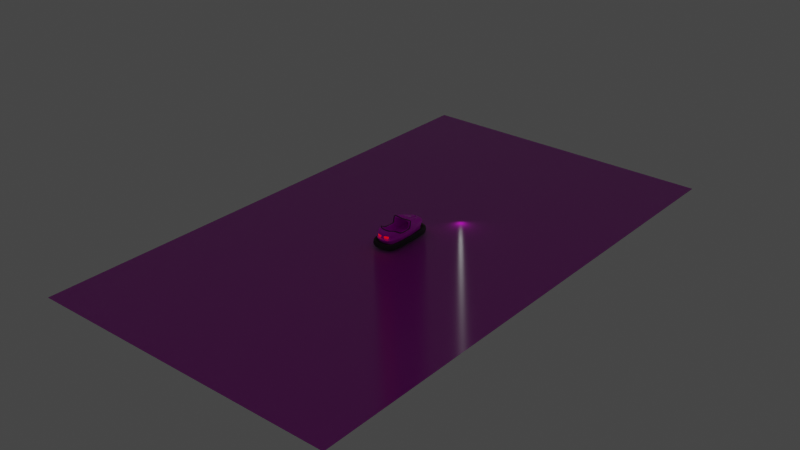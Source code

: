 # Source: bumper.blend  (saved by Blender 2.93.21; exported with 4.5.12 LTS)
import bpy
from mathutils import Matrix  # noqa: F401  (used for matrix-valued properties, if any)

bpy.ops.wm.read_factory_settings(use_empty=True)
scene = bpy.context.scene
scene.name = 'Scene'

# ---- collections
col_collection = bpy.data.collections.new('Collection'); scene.collection.children.link(col_collection)

# ---- images (referenced by path relative to the original .blend; pixels are not part of the script)
import os
ASSET_DIR = os.environ.get("B2B_ASSET_DIR", "")  # directory of the original .blend (textures are referenced by path, not embedded)
HERE = os.path.dirname(os.path.abspath(__file__))  # packed textures are extracted next to this script under _unpacked/

def load_image(name, relpath, width, height, colorspace="sRGB"):
    """Load a texture the original file referenced (path relative to the .blend, or extracted next to this script)."""
    p = next((c for c in (os.path.join(HERE, relpath), os.path.join(ASSET_DIR, relpath)) if relpath and os.path.exists(c)), "")
    if p:
        img = bpy.data.images.load(p, check_existing=True)
        img.name = name
    else:  # same state as the original file: an image datablock whose file is absent (Cycles renders it pink)
        img = bpy.data.images.new(name, width, height)
        img.source = "FILE"
        img.filepath = "//" + (relpath or name)
    img.colorspace_settings.name = colorspace
    return img
img_metal_normal_png = load_image('metal_normal.png', 'src/bumpers/assets/textures/bumper/metal_normal.png', 1024, 1024, 'sRGB')
img_roughnessmap = load_image('RoughnessMap', '', 2048, 2048, 'sRGB')
img_normalmap_png = load_image('NormalMap.png', 'Downloads/NormalMap.png', 1024, 1024, 'sRGB')
img_paintwork = load_image('PaintWork', 'src/bumpers/assets/textures/bumper/PaintWork.png', 1024, 1024, 'sRGB')
img_white_png = load_image('white.png', 'src/bumpers/assets/textures/bumper/white.png', 1024, 1024, 'sRGB')
img_wood_png = load_image('wood.png', 'src/bumpers/assets/textures/wood/wood.png', 1024, 1024, 'sRGB')
img_wood_normal_png = load_image('wood_normal.png', 'src/bumpers/assets/textures/wood/wood_normal.png', 1024, 1024, 'Non-Color')

# ---- materials (node trees are filled in below, after node groups)
mat_rubber = bpy.data.materials.new('Rubber')
mat_rubber.use_transparent_shadow = False
mat_body = bpy.data.materials.new('Body')
mat_body.use_transparent_shadow = False
mat_metal = bpy.data.materials.new('Metal')
mat_metal.use_transparent_shadow = False
mat_light = bpy.data.materials.new('Light')
mat_light.use_transparent_shadow = False
mat_redlight = bpy.data.materials.new('RedLight')
mat_redlight.use_transparent_shadow = False
mat_wood = bpy.data.materials.new('Wood')
mat_wood.use_transparent_shadow = False

# ---- material node trees
mat_rubber.use_nodes = True; mat_rubber.node_tree.nodes.clear()
_N = mat_rubber.node_tree.nodes; _L = mat_rubber.node_tree.links
n0 = _N.new('ShaderNodeBsdfPrincipled'); n0.name = 'Principled BSDF'; n0.location = (19, 278)
n0.distribution = 'GGX'
n0.subsurface_method = 'BURLEY'
n0.inputs[0].default_value = (0.05109, 0.05109, 0.05109, 1.0)
n0.inputs[3].default_value = 1.45
n0.inputs[13].default_value = 0.1045
n0.inputs[27].default_value = (0.0, 0.0, 0.0, 1.0)
n0.inputs[28].default_value = 1.0
n1 = _N.new('ShaderNodeOutputMaterial'); n1.name = 'Material Output'; n1.location = (309, 278)
n2 = _N.new('ShaderNodeTexImage'); n2.name = 'Image Texture'; n2.location = (-622, 124)
n2.image = img_metal_normal_png
n3 = _N.new('ShaderNodeNormalMap'); n3.name = 'Normal Map'; n3.location = (-280, -25)
n3.inputs[0].default_value = 0.1
_L.new(n0.outputs[0], n1.inputs[0])
_L.new(n2.outputs[0], n3.inputs[1])
_L.new(n3.outputs[0], n0.inputs[5])
n1.is_active_output = True
mat_body.use_nodes = True; mat_body.node_tree.nodes.clear()
_N = mat_body.node_tree.nodes; _L = mat_body.node_tree.links
n0 = _N.new('ShaderNodeOutputMaterial'); n0.name = 'Material Output'; n0.location = (337, 215)
n1 = _N.new('ShaderNodeBsdfPrincipled'); n1.name = 'Principled BSDF'; n1.location = (47, 215)
n1.distribution = 'GGX'
n1.subsurface_method = 'BURLEY'
n1.inputs[3].default_value = 1.45
n1.inputs[27].default_value = (0.0, 0.0, 0.0, 1.0)
n1.inputs[28].default_value = 1.0
n2 = _N.new('ShaderNodeTexImage'); n2.name = 'Image Texture.001'; n2.location = (-653, -95)
n2.image = img_roughnessmap
n3 = _N.new('ShaderNodeTexImage'); n3.name = 'Image Texture.002'; n3.location = (-589, -483)
n3.image = img_normalmap_png
n4 = _N.new('ShaderNodeNormalMap'); n4.name = 'Normal Map'; n4.location = (-285, -500)
n4.uv_map = 'UVMap'
n4.inputs[0].default_value = 0.2
n5 = _N.new('ShaderNodeRGBCurve'); n5.name = 'RGB Curves'; n5.location = (-325, -86)
_c = n5.mapping.curves[3]
while len(_c.points) > 2: _c.points.remove(_c.points[-1])
_c.points[0].location = (0.0, 0.3625); _c.points[0].handle_type = 'AUTO'
_c.points[1].location = (0.37273, 0.85); _c.points[1].handle_type = 'AUTO'
_p = _c.points.new(1.0, 1.0); _p.handle_type = 'AUTO'
n5.mapping.update()
n6 = _N.new('ShaderNodeTexImage'); n6.name = 'Image Texture'; n6.location = (-607, 233)
n6.image = img_paintwork
_L.new(n1.outputs[0], n0.inputs[0])
_L.new(n2.outputs[0], n5.inputs[1])
_L.new(n5.outputs[0], n1.inputs[2])
_L.new(n3.outputs[0], n4.inputs[1])
_L.new(n4.outputs[0], n1.inputs[5])
_L.new(n6.outputs[0], n1.inputs[0])
n0.is_active_output = True
mat_metal.use_nodes = True; mat_metal.node_tree.nodes.clear()
_N = mat_metal.node_tree.nodes; _L = mat_metal.node_tree.links
n0 = _N.new('ShaderNodeBsdfPrincipled'); n0.name = 'Principled BSDF'; n0.location = (10, 300)
n0.distribution = 'GGX'
n0.subsurface_method = 'BURLEY'
n0.inputs[2].default_value = 0.0
n0.inputs[3].default_value = 1.45
n0.inputs[13].default_value = 1.0
n0.inputs[27].default_value = (0.0, 0.0, 0.0, 1.0)
n0.inputs[28].default_value = 1.0
n1 = _N.new('ShaderNodeOutputMaterial'); n1.name = 'Material Output'; n1.location = (300, 300)
n2 = _N.new('ShaderNodeNormalMap'); n2.name = 'Normal Map'; n2.location = (-301, -120)
n2.uv_map = 'UVMap'
n2.inputs[0].default_value = 0.1
n3 = _N.new('ShaderNodeTexImage'); n3.name = 'Image Texture.001'; n3.location = (-666, -106)
n3.image = img_metal_normal_png
n4 = _N.new('ShaderNodeTexImage'); n4.name = 'Image Texture.002'; n4.location = (-509, 242)
n4.image = img_white_png
_L.new(n0.outputs[0], n1.inputs[0])
_L.new(n3.outputs[0], n2.inputs[1])
_L.new(n2.outputs[0], n0.inputs[5])
_L.new(n4.outputs[0], n0.inputs[0])
n1.is_active_output = True
mat_light.use_nodes = True; mat_light.node_tree.nodes.clear()
_N = mat_light.node_tree.nodes; _L = mat_light.node_tree.links
n0 = _N.new('ShaderNodeBsdfPrincipled'); n0.name = 'Principled BSDF'; n0.location = (10, 300)
n0.distribution = 'GGX'
n0.subsurface_method = 'BURLEY'
n0.inputs[0].default_value = (0.8, 0.6044, 0.1222, 1.0)
n0.inputs[3].default_value = 1.45
n0.inputs[27].default_value = (1.0, 0.4837, 0.1661, 1.0)
n0.inputs[28].default_value = 1.0
n1 = _N.new('ShaderNodeOutputMaterial'); n1.name = 'Material Output'; n1.location = (300, 300)
_L.new(n0.outputs[0], n1.inputs[0])
n1.is_active_output = True
mat_redlight.use_nodes = True; mat_redlight.node_tree.nodes.clear()
_N = mat_redlight.node_tree.nodes; _L = mat_redlight.node_tree.links
n0 = _N.new('ShaderNodeBsdfPrincipled'); n0.name = 'Principled BSDF'; n0.location = (10, 300)
n0.distribution = 'GGX'
n0.subsurface_method = 'BURLEY'
n0.inputs[0].default_value = (0.8, 0.0209, 0.03365, 1.0)
n0.inputs[3].default_value = 1.45
n0.inputs[27].default_value = (1.0, 0.002011, 0.001025, 1.0)
n0.inputs[28].default_value = 1.0
n1 = _N.new('ShaderNodeOutputMaterial'); n1.name = 'Material Output'; n1.location = (300, 300)
_L.new(n0.outputs[0], n1.inputs[0])
n1.is_active_output = True
mat_wood.use_nodes = True; mat_wood.node_tree.nodes.clear()
_N = mat_wood.node_tree.nodes; _L = mat_wood.node_tree.links
n0 = _N.new('ShaderNodeBsdfPrincipled'); n0.name = 'Principled BSDF'; n0.location = (10, 300)
n0.distribution = 'GGX'
n0.subsurface_method = 'BURLEY'
n0.inputs[2].default_value = 0.2202
n0.inputs[3].default_value = 1.45
n0.inputs[13].default_value = 0.744
n0.inputs[20].default_value = 0.0
n0.inputs[27].default_value = (0.0, 0.0, 0.0, 1.0)
n0.inputs[28].default_value = 1.0
n1 = _N.new('ShaderNodeOutputMaterial'); n1.name = 'Material Output'; n1.location = (300, 300)
n2 = _N.new('ShaderNodeTexImage'); n2.name = 'Image Texture'; n2.location = (-280, 280)
n2.image = img_wood_png
n3 = _N.new('ShaderNodeNormalMap'); n3.name = 'Normal Map'; n3.location = (-190, -120)
n3.uv_map = 'UVMap'
n4 = _N.new('ShaderNodeTexImage'); n4.name = 'Image Texture.001'; n4.location = (-480, -160)
n4.image = img_wood_normal_png
_L.new(n0.outputs[0], n1.inputs[0])
_L.new(n2.outputs[0], n0.inputs[0])
_L.new(n3.outputs[0], n0.inputs[5])
_L.new(n4.outputs[0], n3.inputs[1])
n1.is_active_output = True

# ---- world
world_world = bpy.data.worlds.new('World'); scene.world = world_world
world_world.use_nodes = True; world_world.node_tree.nodes.clear()
_N = world_world.node_tree.nodes; _L = world_world.node_tree.links
n0 = _N.new('ShaderNodeOutputWorld'); n0.name = 'World Output'; n0.location = (300, 300)
n1 = _N.new('ShaderNodeBackground'); n1.name = 'Background'; n1.location = (10, 300)
n1.inputs[0].default_value = (0.05088, 0.05088, 0.05088, 1.0)
_L.new(n1.outputs[0], n0.inputs[0])
n0.is_active_output = True
world_world.color = (0.05088, 0.05088, 0.05088)
world_world.use_sun_shadow = False
world_world.sun_shadow_jitter_overblur = 0.0

# ---- lights
light_point = bpy.data.lights.new('Point', 'POINT')
light_point.transmission_factor = 0.0
light_point.shadow_soft_size = 0.25
light_point.shadow_maximum_resolution = 0.006
light_point.use_absolute_resolution = True

# ---- meshes
me_cube = bpy.data.meshes.new('Cube')
me_cube.from_pydata([(-1.386, -3.39, -0.3463), (-1.386, -3.39, 0.2994), (-1.386, 3.39, -0.3463), (-1.386, 3.39, 0.2994), (1.386, -3.39, -0.3463), (1.386, -3.39, 0.2994), (1.386, 3.39, -0.3463), (1.386, 3.39, 0.2994), (-1.386, -3.39, -0.278), (-1.386, -3.39, 0.2312), (-1.386, 3.39, 0.2312), (-1.386, 3.39, -0.278), (1.386, 3.39, 0.2312), (1.386, 3.39, -0.278), (1.386, -3.39, 0.2312), (1.386, -3.39, -0.278), (-1.678, 2.013, -0.3463), (-1.678, -2.013, -0.3463), (-1.678, -2.013, 0.2994), (-1.678, 2.013, 0.2994), (1.678, -2.013, -0.3463), (1.678, 2.013, -0.3463), (1.678, 2.013, 0.2994), (1.678, -2.013, 0.2994), (1.678, 2.013, -0.278), (1.678, -2.013, -0.278), (1.678, 2.013, 0.2312), (1.678, -2.013, 0.2312), (-1.678, -2.013, -0.278), (-1.678, 2.013, -0.278), (-1.678, -2.013, 0.2312), (-1.678, 2.013, 0.2312), (0.0, 3.662, -0.3463), (0.0, 3.662, 0.2994), (0.0, -3.662, -0.3463), (0.0, -3.662, 0.2994), (0.0, -3.662, -0.278), (0.0, -3.662, 0.2312), (0.0, 3.662, -0.278), (0.0, 3.662, 0.2312), (-1.249, 3.056, 0.2994), (-1.379, 1.814, 0.2994), (0.0, 2.174, -0.3463), (0.0, -2.174, -0.3463), (-1.405, -3.437, -0.04381), (-1.405, -3.437, -0.003037), (-1.405, 3.437, -0.003037), (-1.405, 3.437, -0.04381), (1.405, 3.437, -0.003037), (1.405, 3.437, -0.04381), (1.405, -3.437, -0.003037), (1.405, -3.437, -0.04381), (-1.701, -2.04, -0.003037), (-1.701, -2.04, -0.04381), (-1.701, 2.04, -0.003037), (-1.701, 2.04, -0.04381), (1.701, 2.04, -0.003037), (1.701, 2.04, -0.04381), (1.701, -2.04, -0.003037), (1.701, -2.04, -0.04381), (0.0, 3.712, -0.003037), (0.0, 3.712, -0.04381), (0.0, -3.712, -0.003037), (0.0, -3.712, -0.04381), (-1.379, 1.814, 0.2994), (-1.249, 3.056, 0.2994), (8.938e-10, 3.399, 0.2994), (1.249, 3.056, 0.2994), (1.379, -1.814, 0.2994), (1.249, -3.056, 0.2994), (8.938e-10, -3.399, 0.2994), (-1.249, -3.056, 0.2994), (-1.379, -1.814, 0.2994), (1.379, 1.814, 0.2994), (-1.249, 3.056, 0.1329), (-1.379, 1.814, 0.1329), (8.938e-10, 3.399, 0.2994), (1.249, 3.056, 0.2994), (1.379, -1.814, 0.2994), (1.249, -3.056, 0.2994), (8.938e-10, -3.399, 0.2994), (-1.249, -3.056, 0.2994), (-1.379, -1.814, 0.2994), (1.379, 1.814, 0.2994), (8.938e-10, 3.399, 0.1329), (1.249, 3.056, 0.1329), (1.379, -1.814, 0.1329), (1.249, -3.056, 0.1329), (8.938e-10, -3.399, 0.1329), (-1.249, -3.056, 0.1329), (-1.379, -1.814, 0.1329), (1.379, 1.814, 0.1329), (9.802e-10, 1.959, 0.1329), (9.802e-10, -1.959, 0.1329), (-1.249, 3.056, 0.141), (-1.249, -3.056, 0.141), (8.938e-10, -3.399, 0.141), (1.379, 1.814, 0.141), (1.249, 3.056, 0.141), (1.249, -3.056, 0.141), (1.379, -1.814, 0.141), (8.938e-10, 3.399, 0.141), (-1.379, 1.814, 0.141), (-1.379, -1.814, 0.141)], [], [(31, 19, 3, 10), (39, 33, 7, 12), (27, 23, 5, 14), (37, 35, 1, 9), (43, 20, 4, 34), (5, 23, 68, 69), (34, 36, 8, 0), (62, 37, 9, 45), (20, 25, 15, 4), (58, 27, 14, 50), (32, 38, 13, 6), (60, 39, 12, 48), (16, 29, 11, 2), (54, 31, 10, 46), (45, 9, 30, 52), (52, 30, 31, 54), (0, 8, 28, 17), (17, 28, 29, 16), (48, 12, 26, 56), (56, 26, 27, 58), (6, 13, 24, 21), (21, 24, 25, 20), (23, 22, 73, 68), (1, 35, 70, 71), (32, 6, 21, 42), (42, 21, 20, 43), (12, 7, 22, 26), (26, 22, 23, 27), (9, 1, 18, 30), (30, 18, 19, 31), (16, 42, 43, 17), (2, 32, 42, 16), (19, 18, 72, 64), (22, 7, 67, 73), (46, 10, 39, 60), (2, 11, 38, 32), (50, 14, 37, 62), (4, 15, 36, 34), (33, 3, 65, 66), (17, 43, 34, 0), (14, 5, 35, 37), (10, 3, 33, 39), (15, 51, 63, 36), (51, 50, 62, 63), (11, 47, 61, 38), (47, 46, 60, 61), (24, 57, 59, 25), (57, 56, 58, 59), (13, 49, 57, 24), (49, 48, 56, 57), (28, 53, 55, 29), (53, 52, 54, 55), (8, 44, 53, 28), (44, 45, 52, 53), (29, 55, 47, 11), (55, 54, 46, 47), (38, 61, 49, 13), (61, 60, 48, 49), (25, 59, 51, 15), (59, 58, 50, 51), (36, 63, 44, 8), (63, 62, 45, 44), (65, 64, 41, 40), (66, 65, 40, 76), (71, 70, 80, 81), (73, 67, 77, 83), (69, 68, 78, 79), (64, 72, 82, 41), (7, 33, 66, 67), (35, 5, 69, 70), (3, 19, 64, 65), (18, 1, 71, 72), (100, 97, 91, 86), (94, 102, 75, 74), (101, 94, 74, 84), (95, 96, 88, 89), (97, 98, 85, 91), (99, 100, 86, 87), (68, 73, 83, 78), (72, 71, 81, 82), (70, 69, 79, 80), (67, 66, 76, 77), (93, 90, 89, 88), (84, 74, 75, 92), (92, 75, 90, 93), (91, 92, 93, 86), (85, 84, 92, 91), (86, 93, 88, 87), (103, 95, 89, 90), (96, 99, 87, 88), (98, 101, 84, 85), (102, 103, 90, 75), (41, 82, 103, 102), (77, 76, 101, 98), (80, 79, 99, 96), (82, 81, 95, 103), (79, 78, 100, 99), (83, 77, 98, 97), (81, 80, 96, 95), (76, 40, 94, 101), (40, 41, 102, 94), (78, 83, 97, 100)])
me_cube.polygons.foreach_set('use_smooth', [True] * 102)
_uv = me_cube.uv_layers.new(name='UVMap')
_uv.uv.foreach_set('vector', [0.3557, 0.6787, 0.3601, 0.6785, 0.3631, 0.8365, 0.3584, 0.8374, 0.2938, 0.017, 0.2979, 0.01892, 0.2733, 0.1541, 0.269, 0.153, 0.2641, 0.6787, 0.2685, 0.6785, 0.2715, 0.8365, 0.2668, 0.8374, 0.3854, 0.017, 0.3894, 0.01892, 0.3649, 0.1541, 0.3606, 0.153, 0.4092, 0.6139, 0.5195, 0.597, 0.5003, 0.7419, 0.4092, 0.7705, 0.2715, 0.8365, 0.2685, 0.6785, 0.2877, 0.6586, 0.2882, 0.8128, 0.3485, 0.0, 0.3529, 0.001926, 0.3282, 0.1454, 0.3236, 0.1443, 0.3706, 0.00877, 0.3854, 0.017, 0.3606, 0.153, 0.3464, 0.148, 0.226, 0.6803, 0.2305, 0.6802, 0.2323, 0.844, 0.2275, 0.845, 0.249, 0.682, 0.2641, 0.6787, 0.2668, 0.8374, 0.2517, 0.8421, 0.2569, 0.0, 0.2613, 0.001926, 0.2366, 0.1454, 0.232, 0.1443, 0.279, 0.00877, 0.2938, 0.017, 0.269, 0.153, 0.2548, 0.148, 0.3176, 0.6803, 0.3221, 0.6802, 0.3239, 0.844, 0.319, 0.845, 0.3405, 0.682, 0.3557, 0.6787, 0.3584, 0.8374, 0.3433, 0.8421, 0.3464, 0.148, 0.3606, 0.153, 0.3569, 0.3022, 0.3421, 0.299, 0.3421, 0.299, 0.3569, 0.3022, 0.3557, 0.6787, 0.3405, 0.682, 0.3236, 0.1443, 0.3282, 0.1454, 0.3242, 0.3003, 0.3198, 0.3001, 0.3198, 0.3001, 0.3242, 0.3003, 0.3221, 0.6802, 0.3176, 0.6803, 0.2548, 0.148, 0.269, 0.153, 0.2653, 0.3022, 0.2505, 0.299, 0.2505, 0.299, 0.2653, 0.3022, 0.2641, 0.6787, 0.249, 0.682, 0.232, 0.1443, 0.2366, 0.1454, 0.2326, 0.3003, 0.2283, 0.3001, 0.2283, 0.3001, 0.2326, 0.3003, 0.2305, 0.6802, 0.226, 0.6803, 0.2685, 0.6785, 0.27, 0.3025, 0.2882, 0.3216, 0.2877, 0.6586, 0.3649, 0.1541, 0.3894, 0.01892, 0.4076, 0.03588, 0.3805, 0.1765, 0.4092, 0.0, 0.5003, 0.02855, 0.5195, 0.1735, 0.4092, 0.1566, 0.4092, 0.1566, 0.5195, 0.1735, 0.5195, 0.597, 0.4092, 0.6139, 0.269, 0.153, 0.2733, 0.1541, 0.27, 0.3025, 0.2653, 0.3022, 0.2653, 0.3022, 0.27, 0.3025, 0.2685, 0.6785, 0.2641, 0.6787, 0.3606, 0.153, 0.3649, 0.1541, 0.3616, 0.3025, 0.3569, 0.3022, 0.3569, 0.3022, 0.3616, 0.3025, 0.3601, 0.6785, 0.3557, 0.6787, 0.6298, 0.597, 0.5195, 0.6139, 0.5195, 0.1566, 0.6298, 0.1735, 0.6106, 0.7419, 0.5195, 0.7705, 0.5195, 0.6139, 0.6298, 0.597, 0.3601, 0.6785, 0.3616, 0.3025, 0.3798, 0.3216, 0.3793, 0.6586, 0.27, 0.3025, 0.2733, 0.1541, 0.2889, 0.1765, 0.2882, 0.3216, 0.3433, 0.8421, 0.3584, 0.8374, 0.3828, 0.9834, 0.3669, 0.9916, 0.319, 0.845, 0.3239, 0.844, 0.3479, 0.9982, 0.3434, 1.0, 0.2517, 0.8421, 0.2668, 0.8374, 0.2913, 0.9834, 0.2754, 0.9916, 0.2275, 0.845, 0.2323, 0.844, 0.2563, 0.9982, 0.2518, 1.0, 0.3883, 0.981, 0.3631, 0.8365, 0.3797, 0.8128, 0.4078, 0.9631, 0.6298, 0.1735, 0.5195, 0.1566, 0.5195, 0.0, 0.6106, 0.02855, 0.2668, 0.8374, 0.2715, 0.8365, 0.2967, 0.981, 0.2913, 0.9834, 0.3584, 0.8374, 0.3631, 0.8365, 0.3883, 0.981, 0.3828, 0.9834, 0.2323, 0.844, 0.2489, 0.8427, 0.2726, 0.9928, 0.2563, 0.9982, 0.2489, 0.8427, 0.2517, 0.8421, 0.2754, 0.9916, 0.2726, 0.9928, 0.3239, 0.844, 0.3405, 0.8427, 0.3642, 0.9928, 0.3479, 0.9982, 0.3405, 0.8427, 0.3433, 0.8421, 0.3669, 0.9916, 0.3642, 0.9928, 0.2326, 0.3003, 0.2473, 0.2988, 0.2456, 0.682, 0.2305, 0.6802, 0.2473, 0.2988, 0.2505, 0.299, 0.249, 0.682, 0.2456, 0.682, 0.2366, 0.1454, 0.2522, 0.1474, 0.2473, 0.2988, 0.2326, 0.3003, 0.2522, 0.1474, 0.2548, 0.148, 0.2505, 0.299, 0.2473, 0.2988, 0.3242, 0.3003, 0.3389, 0.2988, 0.3372, 0.682, 0.3221, 0.6802, 0.3389, 0.2988, 0.3421, 0.299, 0.3405, 0.682, 0.3372, 0.682, 0.3282, 0.1454, 0.3438, 0.1474, 0.3389, 0.2988, 0.3242, 0.3003, 0.3438, 0.1474, 0.3464, 0.148, 0.3421, 0.299, 0.3389, 0.2988, 0.3221, 0.6802, 0.3372, 0.682, 0.3405, 0.8427, 0.3239, 0.844, 0.3372, 0.682, 0.3405, 0.682, 0.3433, 0.8421, 0.3405, 0.8427, 0.2613, 0.001926, 0.2764, 0.007613, 0.2522, 0.1474, 0.2366, 0.1454, 0.2764, 0.007613, 0.279, 0.00877, 0.2548, 0.148, 0.2522, 0.1474, 0.2305, 0.6802, 0.2456, 0.682, 0.2489, 0.8427, 0.2323, 0.844, 0.2456, 0.682, 0.249, 0.682, 0.2517, 0.8421, 0.2489, 0.8427, 0.3529, 0.001926, 0.368, 0.007613, 0.3438, 0.1474, 0.3282, 0.1454, 0.368, 0.007613, 0.3706, 0.00877, 0.3464, 0.148, 0.3438, 0.1474, 0.3797, 0.8128, 0.3793, 0.6586, 0.3813, 0.6586, 0.3814, 0.8124, 0.4078, 0.9631, 0.3797, 0.8128, 0.3814, 0.8124, 0.4092, 0.9625, 0.3805, 0.1765, 0.4076, 0.03588, 0.4092, 0.03662, 0.382, 0.1769, 0.2882, 0.3216, 0.2889, 0.1765, 0.2905, 0.1769, 0.2899, 0.3216, 0.2882, 0.8128, 0.2877, 0.6586, 0.2898, 0.6586, 0.2898, 0.8124, 0.3793, 0.6586, 0.3798, 0.3216, 0.3815, 0.3216, 0.3813, 0.6586, 0.2733, 0.1541, 0.2979, 0.01892, 0.3161, 0.03588, 0.2889, 0.1765, 0.2967, 0.981, 0.2715, 0.8365, 0.2882, 0.8128, 0.3162, 0.9631, 0.3631, 0.8365, 0.3601, 0.6785, 0.3793, 0.6586, 0.3797, 0.8128, 0.3616, 0.3025, 0.3649, 0.1541, 0.3805, 0.1765, 0.3798, 0.3216, 0.2156, 0.1786, 0.2157, 0.5339, 0.2139, 0.5336, 0.2135, 0.1791, 0.04523, 0.6676, 0.01043, 0.5428, 0.01257, 0.5423, 0.0463, 0.6657, 0.1184, 0.7049, 0.04523, 0.6676, 0.0463, 0.6657, 0.1182, 0.7024, 0.04011, 0.0624, 0.1077, 0.01657, 0.1078, 0.01904, 0.04121, 0.06397, 0.2157, 0.5339, 0.1859, 0.659, 0.1848, 0.6575, 0.2139, 0.5336, 0.1808, 0.05386, 0.2156, 0.1786, 0.2135, 0.1791, 0.1797, 0.05576, 0.2877, 0.6586, 0.2882, 0.3216, 0.2899, 0.3216, 0.2898, 0.6586, 0.3798, 0.3216, 0.3805, 0.1765, 0.382, 0.1769, 0.3815, 0.3216, 0.3162, 0.9631, 0.2882, 0.8128, 0.2898, 0.8124, 0.3176, 0.9625, 0.2889, 0.1765, 0.3161, 0.03588, 0.3176, 0.03662, 0.2905, 0.1769, 0.1126, 0.1725, 0.01211, 0.1878, 0.04121, 0.06397, 0.1078, 0.01904, 0.1182, 0.7024, 0.0463, 0.6657, 0.01257, 0.5423, 0.1135, 0.5489, 0.1135, 0.5489, 0.01257, 0.5423, 0.01211, 0.1878, 0.1126, 0.1725, 0.2139, 0.5336, 0.1135, 0.5489, 0.1126, 0.1725, 0.2135, 0.1791, 0.1848, 0.6575, 0.1182, 0.7024, 0.1135, 0.5489, 0.2139, 0.5336, 0.2135, 0.1791, 0.1126, 0.1725, 0.1078, 0.01904, 0.1797, 0.05576, 0.0103, 0.1875, 0.04011, 0.0624, 0.04121, 0.06397, 0.01211, 0.1878, 0.1077, 0.01657, 0.1808, 0.05386, 0.1797, 0.05576, 0.1078, 0.01904, 0.1859, 0.659, 0.1184, 0.7049, 0.1182, 0.7024, 0.1848, 0.6575, 0.01043, 0.5428, 0.0103, 0.1875, 0.01211, 0.1878, 0.01257, 0.5423, 0.0, 0.5469, 5.357e-08, 0.1841, 0.0103, 0.1875, 0.01043, 0.5428, 0.1941, 0.6706, 0.1188, 0.7214, 0.1184, 0.7049, 0.1859, 0.659, 0.1072, 0.0, 0.1886, 0.04043, 0.1808, 0.05386, 0.1077, 0.01657, 5.357e-08, 0.1841, 0.03198, 0.05082, 0.04011, 0.0624, 0.0103, 0.1875, 0.1886, 0.04043, 0.226, 0.1745, 0.2156, 0.1786, 0.1808, 0.05386, 0.226, 0.5374, 0.1941, 0.6706, 0.1859, 0.659, 0.2157, 0.5339, 0.03198, 0.05082, 0.1072, 0.0, 0.1077, 0.01657, 0.04011, 0.0624, 0.1188, 0.7214, 0.03747, 0.681, 0.04523, 0.6676, 0.1184, 0.7049, 0.03747, 0.681, 0.0, 0.5469, 0.01043, 0.5428, 0.04523, 0.6676, 0.226, 0.1745, 0.226, 0.5374, 0.2157, 0.5339, 0.2156, 0.1786])
me_cube.materials.append(mat_rubber)
me_cube.use_remesh_fix_poles = True
me_cube.use_remesh_preserve_attributes = False
me_cube.update()
me_cube_001 = bpy.data.meshes.new('Cube.001')
me_cube_001.from_pydata([(0.9632, -2.7, 0.1433), (0.9665, -2.7, 0.4499), (0.9632, 2.7, 0.1433), (0.9632, 2.7, 0.4499), (0.0, 2.7, 0.1433), (0.0, 2.996, 0.4499), (0.0, -2.7, 0.1433), (0.0, -3.038, 0.4499), (0.9632, 2.7, 0.1433), (0.9632, -2.7, 0.1433), (0.0, -3.038, 0.1433), (0.0, 2.996, 0.1433), (0.422, 2.902, 0.4499), (0.5614, -2.7, 0.1433), (0.5614, 2.902, 0.1433), (0.5614, -2.903, 0.4499), (0.5614, -2.903, 0.1433), (0.422, 2.902, 0.1433), (1.088, -1.984, 0.1433), (1.152, 0.81, 0.1433), (1.152, 0.81, 0.4499), (1.088, -1.984, 0.4499), (0.0, 0.8218, 0.1433), (0.0, -1.998, 0.1433), (1.152, 0.81, 0.1433), (1.088, -1.984, 0.1433), (0.7253, 2.847, 1.348), (0.4272, 2.991, 1.316), (0.5782, 0.8218, 0.1433), (0.5782, -1.998, 0.1433), (0.4272, 2.996, 0.6074), (1.008, 2.813, 0.6074), (1.133, -2.18, 0.6074), (1.008, -2.966, 0.6074), (0.5666, -3.168, 0.6074), (0.0, -3.303, 0.6074), (0.0, 3.109, 0.6074), (1.197, 1.006, 0.6074), (1.133, -2.122, 1.757), (0.7324, -2.966, 1.711), (0.5666, -3.168, 1.711), (1.154e-17, -3.303, 1.711), (1.154e-17, -2.403, 1.538), (0.0, 3.018, 1.343), (0.5786, -2.338, 1.538), (1.197, 1.006, 1.991), (0.0, 1.018, 1.991), (0.5786, 1.018, 1.991), (0.0, 3.128, 0.7192), (0.0, -3.303, 0.7192), (0.5666, -3.168, 0.7192), (1.008, -2.966, 0.7192), (1.133, -2.18, 0.7192), (1.197, 1.006, 0.7192), (0.4272, 3.034, 0.7192), (1.008, 2.832, 0.7192), (0.0, 3.103, 0.7037), (0.0, 3.097, 0.6229), (0.0, -3.303, 0.7037), (0.0, -3.303, 0.6229), (0.5666, -3.168, 0.7037), (0.5666, -3.168, 0.6229), (1.133, -2.18, 0.7037), (1.133, -2.18, 0.6229), (1.008, 2.807, 0.7037), (1.008, 2.801, 0.6229), (1.008, -2.966, 0.6229), (1.008, -2.966, 0.7037), (1.197, 1.006, 0.6229), (1.197, 1.006, 0.7037), (0.4272, 3.003, 0.6229), (0.4272, 3.009, 0.7037), (0.9097, -2.778, 0.8339), (1.197, 1.006, 0.8379), (0.4272, 3.035, 0.8379), (0.0, 3.129, 0.8379), (-8.785e-19, -3.116, 0.8339), (0.5666, -2.981, 0.8339), (1.133, -2.18, 0.8379), (1.008, 2.833, 0.8379), (0.0, 3.128, 0.7368), (0.0, -3.303, 0.7368), (0.5666, -3.168, 0.7368), (1.133, -2.18, 0.7368), (1.008, 2.832, 0.7368), (1.008, -2.966, 0.7368), (1.197, 1.006, 0.7368), (0.4272, 3.034, 0.7368), (0.9097, -2.966, 1.232), (1.197, 1.006, 1.232), (0.4272, 3.116, 1.232), (0.0, 3.157, 1.232), (0.0, -3.303, 1.232), (0.4683, -3.168, 1.232), (1.133, -2.18, 1.232), (0.9634, 2.886, 1.251), (1.152, 0.949, 0.1433), (1.152, 0.949, 0.4499), (0.0, 0.9608, 0.1433), (1.152, 0.949, 0.1433), (0.5782, 0.9608, 0.1433), (1.197, 1.139, 0.6074), (0.9246, 1.189, 1.935), (-4.038e-18, 1.159, 1.935), (0.5786, 1.159, 1.935), (1.197, 1.141, 0.7192), (1.197, 1.138, 0.6229), (1.197, 1.139, 0.7037), (1.197, 1.141, 0.8379), (1.197, 1.141, 0.7368), (1.197, 1.147, 1.232), (1.203, 0.2966, 0.1433), (1.203, 0.2966, 0.4015), (0.0, 0.3045, 0.1433), (1.203, 0.2966, 0.1433), (0.5782, 0.3045, 0.1433), (1.248, 0.421, 0.559), (1.248, 0.421, 2.068), (0.0, 0.4289, 1.898), (0.5786, 0.4289, 1.898), (1.248, 0.421, 0.7192), (1.248, 0.421, 0.5744), (1.248, 0.421, 0.7037), (1.248, 0.421, 0.8379), (1.248, 0.421, 0.7368), (1.248, 0.421, 1.232), (1.203, 0.1606, 0.3879), (0.0, 0.1684, 0.1433), (1.203, 0.1606, 0.1433), (0.5782, 0.1684, 0.1433), (1.248, 0.2659, 0.5454), (1.248, 0.2769, 1.157), (-1.967e-16, 0.2848, 0.9878), (0.5786, 0.2848, 0.9878), (1.248, 0.2659, 0.7192), (1.248, 0.2659, 0.5609), (1.248, 0.2659, 0.7037), (1.248, 0.2659, 0.8379), (1.248, 0.2659, 0.7368), (1.248, 0.2796, 0.9089), (1.203, 0.1606, 0.1433), (1.203, 0.3566, 0.1433), (1.203, 0.3566, 0.4015), (0.0, 0.3644, 0.1433), (1.203, 0.3566, 0.1433), (0.5782, 0.3644, 0.1433), (1.248, 0.4893, 0.559), (1.248, 0.4893, 2.079), (0.0, 0.4971, 1.909), (0.5786, 0.4971, 1.909), (1.248, 0.4893, 0.7192), (1.248, 0.4893, 0.5744), (1.248, 0.4893, 0.7037), (1.248, 0.4893, 0.8379), (1.248, 0.4893, 0.7368), (1.248, 0.4893, 1.232), (1.203, 0.194, 0.1433), (1.203, 0.194, 0.3879), (0.0, 0.2019, 0.1433), (1.203, 0.194, 0.1433), (0.5782, 0.2019, 0.1433), (1.248, 0.3041, 0.5454), (1.248, 0.3124, 1.382), (-1.483e-16, 0.3202, 1.212), (0.5786, 0.3202, 1.212), (1.248, 0.3041, 0.7192), (1.248, 0.3041, 0.5609), (1.248, 0.3041, 0.7037), (1.248, 0.3041, 0.8379), (1.248, 0.3041, 0.7368), (1.248, 0.3144, 0.9883), (1.203, -0.1511, 0.3579), (0.0, -0.1432, 0.1433), (1.203, -0.1511, 0.1433), (0.5782, -0.1432, 0.1433), (1.248, -0.08912, 0.5154), (1.248, -0.0907, 1.172), (-1.812e-16, -0.08282, 1.002), (0.5786, -0.08282, 1.002), (1.248, -0.08912, 0.7192), (1.248, -0.08912, 0.5308), (1.248, -0.08912, 0.7037), (1.248, -0.08912, 0.8379), (1.248, -0.08912, 0.7368), (1.248, -0.08835, 0.8979), (1.203, -0.1511, 0.1433), (1.174, -1.151, 0.3579), (0.0, -1.151, 0.1433), (1.174, -1.151, 0.1433), (0.5782, -1.151, 0.1433), (1.219, -1.229, 0.5154), (1.219, -1.236, 1.204), (-1.34e-16, -1.236, 1.034), (0.5786, -1.236, 1.034), (1.219, -1.229, 0.7192), (1.219, -1.229, 0.5308), (1.219, -1.229, 0.7037), (1.219, -1.229, 0.8379), (1.219, -1.229, 0.7368), (1.219, -1.235, 0.9113), (1.174, -1.151, 0.1433), (1.174, -1.209, 0.3579), (0.0, -1.209, 0.1433), (1.174, -1.209, 0.1433), (0.5782, -1.209, 0.1433), (1.219, -1.295, 0.5154), (1.219, -1.302, 1.235), (-1.248e-16, -1.302, 1.065), (0.5786, -1.302, 1.065), (1.219, -1.295, 0.7192), (1.219, -1.295, 0.5308), (1.219, -1.295, 0.7037), (1.219, -1.295, 0.8379), (1.219, -1.295, 0.7368), (1.219, -1.301, 0.9332), (1.174, -1.209, 0.1433), (1.088, -1.929, 0.4499), (0.0, -1.944, 0.1433), (1.088, -1.929, 0.1433), (0.5782, -1.944, 0.1433), (1.133, -2.118, 0.6074), (1.133, -2.061, 1.728), (2.984e-18, -2.342, 1.509), (0.5786, -2.268, 1.509), (1.133, -2.118, 0.7192), (1.133, -2.118, 0.6229), (1.133, -2.118, 0.7037), (1.133, -2.118, 0.8379), (1.133, -2.118, 0.7368), (1.133, -2.119, 1.211), (1.088, -1.929, 0.1433), (0.0, 3.108, 1.184), (0.0, 3.072, 0.8854), (0.8696, 2.913, 1.184), (0.8696, 2.85, 0.8854), (0.4272, 3.035, 0.8854), (0.4272, 3.116, 1.184), (-8.785e-19, -3.116, 1.197), (0.4759, -2.981, 1.197), (1.133, -2.18, 1.201), (0.9669, 2.882, 1.219), (0.9097, -2.778, 1.197), (1.197, 1.006, 1.201), (1.197, 1.146, 1.201), (1.248, 0.421, 1.201), (1.248, 0.2786, 0.9034), (1.248, 0.4893, 1.201), (1.248, 0.3136, 0.9766), (1.248, -0.08841, 0.8932), (1.219, -1.234, 0.9056), (1.219, -1.3, 0.9258), (1.133, -2.119, 1.182), (0.0, 3.105, 1.161), (0.8696, 2.909, 1.161), (0.4272, 3.109, 1.161), (-8.785e-19, -3.116, 0.872), (0.5571, -2.981, 0.872), (1.133, -2.18, 0.8759), (1.004, 2.838, 0.8778), (0.0, 3.076, 0.9143), (0.8696, 2.856, 0.9143), (0.9097, -2.778, 0.872), (1.197, 1.006, 0.8759), (1.197, 1.141, 0.8759), (1.248, 0.421, 0.8759), (1.248, 0.2673, 0.8447), (1.248, 0.4893, 0.8759), (1.248, 0.3051, 0.8524), (1.248, -0.08905, 0.8437), (1.219, -1.23, 0.845), (1.219, -1.296, 0.8471), (1.133, -2.118, 0.874), (0.4272, 3.043, 0.9143), (0.9023, -2.966, 1.251), (1.197, 1.006, 1.263), (0.4272, 3.11, 1.235), (0.0, 3.151, 1.236), (4.78e-19, -3.303, 1.251), (0.4724, -3.168, 1.251), (1.133, -2.178, 1.253), (0.9536, 2.884, 1.255), (1.186, 1.148, 1.261), (1.248, 0.421, 1.266), (1.248, 0.2795, 0.9192), (1.248, 0.4893, 1.267), (1.248, 0.3143, 1.005), (1.248, -0.08845, 0.9092), (1.219, -1.235, 0.9234), (1.219, -1.301, 0.9457), (1.133, -2.116, 1.233), (0.8958, -2.966, 1.269), (1.197, 1.006, 1.291), (0.4272, 3.106, 1.238), (1.176, 1.15, 1.287), (1.248, 0.421, 1.297), (1.248, 0.2794, 0.9283), (1.248, 0.4893, 1.298), (1.248, 0.3143, 1.019), (1.248, -0.08854, 0.9193), (1.219, -1.235, 0.9341), (1.219, -1.301, 0.9568), (1.133, -2.114, 1.252), (0.0, 3.146, 1.24), (9.015e-19, -3.303, 1.269), (0.476, -3.168, 1.269), (1.133, -2.175, 1.273), (0.9448, 2.883, 1.258), (1.058, 1.825, 0.1433), (1.058, 1.825, 0.4499), (0.0, 1.83, 0.1433), (1.058, 1.825, 0.1433), (0.5698, 1.932, 0.1433), (1.102, 1.976, 0.6074), (0.825, 2.643, 1.433), (-6.295e-17, 2.944, 1.365), (0.5029, 2.931, 1.351), (1.102, 1.986, 0.7192), (1.102, 1.97, 0.6229), (1.102, 1.973, 0.7037), (1.102, 1.987, 0.8379), (1.102, 1.986, 0.7368), (1.08, 2.016, 1.241), (1.082, 2.014, 1.21), (1.1, 1.99, 0.8769), (1.07, 2.016, 1.258), (1.06, 2.016, 1.272)], [], [(17, 12, 3, 8), (25, 21, 1, 9), (29, 18, 0, 13), (308, 3, 31, 312), (16, 15, 7, 10), (13, 16, 10, 6), (18, 25, 9, 0), (14, 17, 8, 2), (4, 11, 17, 14), (0, 9, 16, 13), (9, 1, 15, 16), (12, 5, 36, 30), (23, 29, 13, 6), (11, 5, 12, 17), (98, 100, 28, 22), (217, 219, 29, 23), (15, 1, 33, 34), (96, 99, 24, 19), (230, 218, 25, 18), (100, 96, 19, 28), (219, 230, 18, 29), (99, 97, 20, 24), (218, 216, 21, 25), (303, 304, 40, 41), (304, 290, 39, 40), (296, 291, 45, 147), (1, 21, 32, 33), (3, 12, 30, 31), (142, 20, 37, 146), (7, 15, 34, 35), (44, 42, 41, 40), (38, 44, 40, 39), (102, 104, 47, 45), (221, 223, 44, 38), (104, 103, 46, 47), (223, 222, 42, 44), (306, 292, 27, 26), (325, 306, 26, 313), (292, 302, 43, 27), (290, 305, 38, 39), (67, 62, 52, 51), (71, 56, 48, 54), (318, 64, 55, 316), (64, 71, 54, 55), (152, 69, 53, 150), (60, 67, 51, 50), (58, 60, 50, 49), (35, 34, 61, 59), (59, 61, 60, 58), (34, 33, 66, 61), (61, 66, 67, 60), (146, 37, 68, 151), (151, 68, 69, 152), (31, 30, 70, 65), (65, 70, 71, 64), (312, 31, 65, 317), (317, 65, 64, 318), (30, 36, 57, 70), (70, 57, 56, 71), (33, 32, 63, 66), (66, 63, 62, 67), (85, 83, 78, 72), (87, 80, 75, 74), (320, 84, 79, 319), (84, 87, 74, 79), (154, 86, 73, 153), (82, 85, 72, 77), (81, 82, 77, 76), (49, 50, 82, 81), (50, 51, 85, 82), (150, 53, 86, 154), (55, 54, 87, 84), (316, 55, 84, 320), (54, 48, 80, 87), (51, 52, 83, 85), (241, 239, 94, 88), (91, 90, 236, 231), (322, 240, 95, 321), (90, 95, 233, 236), (246, 242, 89, 155), (238, 241, 88, 93), (237, 238, 93, 92), (242, 243, 110, 89), (53, 105, 109, 86), (86, 109, 108, 73), (68, 106, 107, 69), (37, 101, 106, 68), (69, 107, 105, 53), (291, 293, 102, 45), (315, 314, 103, 104), (313, 315, 104, 102), (310, 308, 97, 99), (311, 307, 96, 100), (307, 310, 99, 96), (309, 311, 100, 98), (20, 97, 101, 37), (247, 244, 125, 170), (165, 120, 124, 169), (169, 124, 123, 168), (166, 121, 122, 167), (161, 116, 121, 166), (167, 122, 120, 165), (149, 148, 118, 119), (147, 149, 119, 117), (157, 112, 116, 161), (297, 294, 117, 162), (144, 142, 112, 114), (145, 141, 111, 115), (141, 144, 114, 111), (143, 145, 115, 113), (298, 295, 131, 176), (171, 126, 130, 175), (181, 136, 134, 179), (175, 130, 135, 180), (180, 135, 136, 181), (183, 138, 137, 182), (179, 134, 138, 183), (248, 245, 139, 184), (164, 163, 132, 133), (162, 164, 133, 131), (159, 157, 126, 128), (160, 156, 140, 129), (156, 159, 128, 140), (158, 160, 129, 127), (22, 28, 145, 143), (19, 24, 144, 141), (28, 19, 141, 145), (24, 20, 142, 144), (45, 47, 149, 147), (47, 46, 148, 149), (244, 246, 155, 125), (120, 150, 154, 124), (124, 154, 153, 123), (121, 151, 152, 122), (116, 146, 151, 121), (122, 152, 150, 120), (112, 142, 146, 116), (294, 296, 147, 117), (113, 115, 160, 158), (111, 114, 159, 156), (115, 111, 156, 160), (114, 112, 157, 159), (117, 119, 164, 162), (119, 118, 163, 164), (295, 297, 162, 131), (126, 157, 161, 130), (136, 167, 165, 134), (130, 161, 166, 135), (135, 166, 167, 136), (138, 169, 168, 137), (134, 165, 169, 138), (245, 247, 170, 139), (249, 248, 184, 199), (194, 179, 183, 198), (198, 183, 182, 197), (195, 180, 181, 196), (190, 175, 180, 195), (196, 181, 179, 194), (186, 171, 175, 190), (299, 298, 176, 191), (133, 132, 177, 178), (131, 133, 178, 176), (128, 126, 171, 173), (129, 140, 185, 174), (140, 128, 173, 185), (127, 129, 174, 172), (300, 299, 191, 206), (201, 186, 190, 205), (211, 196, 194, 209), (205, 190, 195, 210), (210, 195, 196, 211), (213, 198, 197, 212), (209, 194, 198, 213), (250, 249, 199, 214), (178, 177, 192, 193), (176, 178, 193, 191), (173, 171, 186, 188), (174, 185, 200, 189), (185, 173, 188, 200), (172, 174, 189, 187), (251, 250, 214, 229), (224, 209, 213, 228), (228, 213, 212, 227), (225, 210, 211, 226), (220, 205, 210, 225), (226, 211, 209, 224), (216, 201, 205, 220), (301, 300, 206, 221), (193, 192, 207, 208), (191, 193, 208, 206), (188, 186, 201, 203), (189, 200, 215, 204), (200, 188, 203, 215), (187, 189, 204, 202), (305, 301, 221, 38), (21, 216, 220, 32), (62, 226, 224, 52), (32, 220, 225, 63), (63, 225, 226, 62), (83, 228, 227, 78), (52, 224, 228, 83), (239, 251, 229, 94), (208, 207, 222, 223), (206, 208, 223, 221), (203, 201, 216, 218), (204, 215, 230, 219), (215, 203, 218, 230), (202, 204, 219, 217), (79, 74, 235, 234), (74, 75, 232, 235), (258, 79, 234, 260), (254, 252, 231, 236), (253, 254, 236, 233), (260, 272, 254, 253), (272, 259, 252, 254), (95, 240, 253, 233), (257, 271, 251, 239), (271, 270, 250, 251), (270, 269, 249, 250), (269, 268, 248, 249), (265, 267, 247, 245), (264, 266, 246, 244), (268, 265, 245, 248), (267, 264, 244, 247), (262, 263, 243, 242), (255, 256, 238, 237), (256, 261, 241, 238), (266, 262, 242, 246), (323, 258, 240, 322), (261, 257, 239, 241), (72, 78, 257, 261), (319, 79, 258, 323), (153, 73, 262, 266), (77, 72, 261, 256), (76, 77, 256, 255), (73, 108, 263, 262), (168, 123, 264, 267), (182, 137, 265, 268), (123, 153, 266, 264), (137, 168, 267, 265), (197, 182, 268, 269), (212, 197, 269, 270), (227, 212, 270, 271), (78, 227, 271, 257), (235, 232, 259, 272), (234, 235, 272, 260), (240, 258, 260, 253), (94, 229, 289, 279), (229, 214, 288, 289), (214, 199, 287, 288), (199, 184, 286, 287), (139, 170, 285, 283), (125, 155, 284, 282), (184, 139, 283, 286), (170, 125, 282, 285), (89, 110, 281, 274), (88, 94, 279, 273), (90, 91, 276, 275), (321, 95, 280, 324), (95, 90, 275, 280), (155, 89, 274, 284), (93, 88, 273, 278), (92, 93, 278, 277), (279, 289, 301, 305), (289, 288, 300, 301), (288, 287, 299, 300), (287, 286, 298, 299), (283, 285, 297, 295), (282, 284, 296, 294), (286, 283, 295, 298), (285, 282, 294, 297), (274, 281, 293, 291), (273, 279, 305, 290), (275, 276, 302, 292), (324, 280, 306, 325), (280, 275, 292, 306), (284, 274, 291, 296), (278, 273, 290, 304), (277, 278, 304, 303), (281, 324, 325, 293), (110, 321, 324, 281), (108, 319, 323, 263), (263, 323, 322, 243), (4, 14, 311, 309), (2, 8, 310, 307), (14, 2, 307, 311), (8, 3, 308, 310), (26, 27, 315, 313), (27, 43, 314, 315), (243, 322, 321, 110), (105, 316, 320, 109), (109, 320, 319, 108), (106, 317, 318, 107), (101, 312, 317, 106), (107, 318, 316, 105), (293, 325, 313, 102), (97, 308, 312, 101)])
me_cube_001.polygons.foreach_set('use_smooth', [True] * 297)
_uv = me_cube_001.uv_layers.new(name='UVMap')
_uv.uv.foreach_set('vector', [0.14, 0.116, 0.1846, 0.0933, 0.2133, 0.1649, 0.1823, 0.1746, 0.268, 0.7789, 0.3036, 0.7722, 0.306, 0.8558, 0.2725, 0.8483, 0.2042, 0.8023, 0.2678, 0.7789, 0.2715, 0.8481, 0.2418, 0.8807, 0.229, 0.2784, 0.2133, 0.1649, 0.2317, 0.1535, 0.2481, 0.2577, 0.2579, 0.8964, 0.2907, 0.9073, 0.2708, 0.978, 0.2287, 0.9646, 0.2418, 0.8807, 0.2579, 0.8964, 0.2287, 0.9646, 0.189, 0.9306, 0.2678, 0.7789, 0.268, 0.7789, 0.2725, 0.8483, 0.2715, 0.8481, 0.1474, 0.135, 0.14, 0.116, 0.1823, 0.1746, 0.181, 0.175, 0.07016, 0.06663, 0.1162, 0.04332, 0.14, 0.116, 0.1474, 0.135, 0.2715, 0.8481, 0.2725, 0.8483, 0.2579, 0.8964, 0.2418, 0.8807, 0.2725, 0.8483, 0.306, 0.8558, 0.2907, 0.9073, 0.2579, 0.8964, 0.1846, 0.0933, 0.1636, 0.02862, 0.1926, 0.01692, 0.211, 0.08075, 0.1288, 0.8359, 0.2042, 0.8023, 0.2418, 0.8807, 0.189, 0.9306, 0.1162, 0.04332, 0.1636, 0.02862, 0.1846, 0.0933, 0.14, 0.116, 0.0, 0.4085, 0.1, 0.4068, 0.1008, 0.4305, 0.000755, 0.4329, 0.1256, 0.8287, 0.2015, 0.7953, 0.2042, 0.8023, 0.1288, 0.8359, 0.2907, 0.9073, 0.306, 0.8558, 0.3266, 0.8773, 0.3221, 0.9248, 0.1964, 0.4034, 0.197, 0.4034, 0.1992, 0.4299, 0.1987, 0.43, 0.2663, 0.7716, 0.2664, 0.7715, 0.268, 0.7789, 0.2678, 0.7789, 0.1, 0.4068, 0.1964, 0.4034, 0.1987, 0.43, 0.1008, 0.4305, 0.2015, 0.7953, 0.2663, 0.7716, 0.2678, 0.7789, 0.2042, 0.8023, 0.197, 0.4034, 0.2439, 0.3994, 0.2463, 0.4206, 0.1992, 0.4299, 0.2664, 0.7715, 0.3026, 0.7659, 0.3036, 0.7722, 0.268, 0.7789, 0.4323, 0.9999, 0.4315, 0.9382, 0.4875, 0.9229, 0.4897, 0.9989, 0.4315, 0.9382, 0.4262, 0.8844, 0.4828, 0.8885, 0.4875, 0.9229, 0.377, 0.4494, 0.3651, 0.3739, 0.4664, 0.3615, 0.4897, 0.4346, 0.306, 0.8558, 0.3036, 0.7722, 0.3256, 0.7918, 0.3266, 0.8773, 0.2133, 0.1649, 0.1846, 0.0933, 0.211, 0.08075, 0.2317, 0.1535, 0.2491, 0.4859, 0.2463, 0.4206, 0.2671, 0.3885, 0.2702, 0.4638, 0.2708, 0.978, 0.2907, 0.9073, 0.3221, 0.9248, 0.3127, 0.9923, 0.5924, 0.1376, 0.5136, 0.1241, 0.5187, 0.0, 0.5947, 0.02109, 0.6762, 0.1612, 0.5924, 0.1376, 0.5947, 0.02109, 0.6169, 0.04871, 0.7243, 0.2621, 0.7716, 0.2663, 0.7715, 0.287, 0.6869, 0.288, 0.6752, 0.1704, 0.5916, 0.1479, 0.5924, 0.1376, 0.6762, 0.1612, 0.7716, 0.2663, 0.8509, 0.2664, 0.8509, 0.287, 0.7715, 0.287, 0.5916, 0.1479, 0.513, 0.1332, 0.5136, 0.1241, 0.5924, 0.1376, 0.3039, 0.1318, 0.3031, 0.0631, 0.321, 0.06783, 0.3244, 0.1131, 0.3365, 0.2332, 0.3039, 0.1318, 0.3244, 0.1131, 0.3394, 0.1426, 0.3031, 0.0631, 0.3035, 0.0001842, 0.3285, 0.003068, 0.321, 0.06783, 0.4262, 0.8844, 0.4064, 0.7827, 0.4658, 0.7683, 0.4828, 0.8885, 0.3361, 0.8777, 0.3367, 0.791, 0.3385, 0.7909, 0.3376, 0.8777, 0.2234, 0.07667, 0.2074, 0.01347, 0.2115, 0.01162, 0.2272, 0.07467, 0.26, 0.2562, 0.2437, 0.1515, 0.2455, 0.1486, 0.2616, 0.2542, 0.2437, 0.1515, 0.2234, 0.07667, 0.2272, 0.07467, 0.2455, 0.1486, 0.2908, 0.4609, 0.2807, 0.3867, 0.2829, 0.3864, 0.2931, 0.4606, 0.3325, 0.926, 0.3361, 0.8777, 0.3376, 0.8777, 0.3341, 0.9262, 0.3244, 0.9937, 0.3325, 0.926, 0.3341, 0.9262, 0.3262, 0.9939, 0.3127, 0.9923, 0.3221, 0.9248, 0.3239, 0.925, 0.3146, 0.9926, 0.3146, 0.9926, 0.3239, 0.925, 0.3325, 0.926, 0.3244, 0.9937, 0.3221, 0.9248, 0.3266, 0.8773, 0.3282, 0.8773, 0.3239, 0.925, 0.3239, 0.925, 0.3282, 0.8773, 0.3361, 0.8777, 0.3325, 0.926, 0.2702, 0.4638, 0.2671, 0.3885, 0.2692, 0.3882, 0.2724, 0.4635, 0.2724, 0.4635, 0.2692, 0.3882, 0.2807, 0.3867, 0.2908, 0.4609, 0.2317, 0.1535, 0.211, 0.08075, 0.2133, 0.07982, 0.234, 0.154, 0.234, 0.154, 0.2133, 0.07982, 0.2234, 0.07667, 0.2437, 0.1515, 0.2481, 0.2577, 0.2317, 0.1535, 0.234, 0.154, 0.2501, 0.2582, 0.2501, 0.2582, 0.234, 0.154, 0.2437, 0.1515, 0.26, 0.2562, 0.211, 0.08075, 0.1926, 0.01692, 0.1956, 0.01657, 0.2133, 0.07982, 0.2133, 0.07982, 0.1956, 0.01657, 0.2074, 0.01347, 0.2234, 0.07667, 0.3266, 0.8773, 0.3256, 0.7918, 0.3273, 0.7917, 0.3282, 0.8773, 0.3282, 0.8773, 0.3273, 0.7917, 0.3367, 0.791, 0.3361, 0.8777, 0.3395, 0.8778, 0.3407, 0.7908, 0.3529, 0.7896, 0.3597, 0.8681, 0.2295, 0.07409, 0.2141, 0.01099, 0.2291, 0.00731, 0.2432, 0.07089, 0.264, 0.2538, 0.2476, 0.1482, 0.2589, 0.1461, 0.2773, 0.2514, 0.2476, 0.1482, 0.2295, 0.07409, 0.2432, 0.07089, 0.2589, 0.1461, 0.2956, 0.4603, 0.2854, 0.386, 0.2996, 0.384, 0.3101, 0.4582, 0.336, 0.9264, 0.3395, 0.8778, 0.3597, 0.8681, 0.3606, 0.9185, 0.3282, 0.9942, 0.336, 0.9264, 0.3606, 0.9185, 0.3559, 0.9918, 0.3262, 0.9939, 0.3341, 0.9262, 0.336, 0.9264, 0.3282, 0.9942, 0.3341, 0.9262, 0.3376, 0.8777, 0.3395, 0.8778, 0.336, 0.9264, 0.2931, 0.4606, 0.2829, 0.3864, 0.2854, 0.386, 0.2956, 0.4603, 0.2455, 0.1486, 0.2272, 0.07467, 0.2295, 0.07409, 0.2476, 0.1482, 0.2616, 0.2542, 0.2455, 0.1486, 0.2476, 0.1482, 0.264, 0.2538, 0.2272, 0.07467, 0.2115, 0.01162, 0.2141, 0.01099, 0.2295, 0.07409, 0.3376, 0.8777, 0.3385, 0.7909, 0.3407, 0.7908, 0.3395, 0.8778, 0.4091, 0.867, 0.3978, 0.7844, 0.4014, 0.784, 0.4215, 0.8842, 0.3013, 0.0, 0.3008, 0.0626, 0.2943, 0.06278, 0.2905, 0.0008115, 0.3279, 0.2361, 0.2979, 0.1352, 0.3012, 0.1341, 0.3318, 0.2348, 0.3008, 0.0626, 0.3012, 0.1341, 0.2933, 0.1243, 0.2943, 0.06278, 0.363, 0.4513, 0.3522, 0.3759, 0.3566, 0.3752, 0.3674, 0.4507, 0.4028, 0.9294, 0.4091, 0.867, 0.4215, 0.8842, 0.427, 0.9393, 0.4031, 0.9936, 0.4028, 0.9294, 0.427, 0.9393, 0.4275, 1.0, 0.3522, 0.3759, 0.349, 0.356, 0.3533, 0.3552, 0.3566, 0.3752, 0.2829, 0.3864, 0.2802, 0.3676, 0.2826, 0.3672, 0.2854, 0.386, 0.2854, 0.386, 0.2826, 0.3672, 0.2967, 0.3651, 0.2996, 0.384, 0.2692, 0.3882, 0.267, 0.3697, 0.2781, 0.3681, 0.2807, 0.3867, 0.2671, 0.3885, 0.2648, 0.3699, 0.267, 0.3697, 0.2692, 0.3882, 0.2807, 0.3867, 0.2781, 0.3681, 0.2802, 0.3676, 0.2829, 0.3864, 0.3651, 0.3739, 0.3614, 0.353, 0.4562, 0.3159, 0.4664, 0.3615, 0.7828, 0.01279, 0.851, 0.01047, 0.8509, 0.2664, 0.7716, 0.2663, 0.7387, 0.05237, 0.7828, 0.01279, 0.7716, 0.2663, 0.7243, 0.2621, 0.1887, 0.2814, 0.229, 0.2784, 0.2439, 0.3994, 0.197, 0.4034, 0.1077, 0.2529, 0.1868, 0.2815, 0.1964, 0.4034, 0.1, 0.4068, 0.1868, 0.2815, 0.1887, 0.2814, 0.197, 0.4034, 0.1964, 0.4034, 0.002425, 0.2451, 0.1077, 0.2529, 0.1, 0.4068, 0.0, 0.4085, 0.2463, 0.4206, 0.2439, 0.3994, 0.2648, 0.3699, 0.2671, 0.3885, 0.3338, 0.4808, 0.3643, 0.4612, 0.3687, 0.4606, 0.3355, 0.4805, 0.2966, 0.4872, 0.2944, 0.4704, 0.2969, 0.47, 0.2992, 0.4869, 0.2992, 0.4869, 0.2969, 0.47, 0.3115, 0.468, 0.3136, 0.4848, 0.274, 0.4903, 0.2737, 0.4732, 0.2922, 0.4707, 0.2944, 0.4875, 0.2718, 0.4906, 0.2715, 0.4735, 0.2737, 0.4732, 0.274, 0.4903, 0.2944, 0.4875, 0.2922, 0.4707, 0.2944, 0.4704, 0.2966, 0.4872, 0.7713, 0.3597, 0.851, 0.3592, 0.851, 0.3688, 0.7714, 0.3692, 0.6762, 0.3592, 0.7713, 0.3597, 0.7714, 0.3692, 0.6764, 0.3687, 0.2506, 0.5099, 0.2503, 0.4947, 0.2715, 0.4735, 0.2718, 0.4906, 0.34, 0.4799, 0.3782, 0.4594, 0.4895, 0.4446, 0.3925, 0.4736, 0.21, 0.4912, 0.2491, 0.4859, 0.2503, 0.4947, 0.2116, 0.5013, 0.1058, 0.505, 0.2098, 0.4912, 0.2114, 0.5013, 0.107, 0.5152, 0.2098, 0.4912, 0.21, 0.4912, 0.2116, 0.5013, 0.2114, 0.5013, 0.005719, 0.5128, 0.1058, 0.505, 0.107, 0.5152, 0.006542, 0.5232, 0.3325, 0.5431, 0.3274, 0.4867, 0.3606, 0.4828, 0.3655, 0.5383, 0.2564, 0.5618, 0.2513, 0.5147, 0.2726, 0.4961, 0.2765, 0.5489, 0.302, 0.5459, 0.2951, 0.493, 0.2974, 0.4928, 0.3043, 0.5456, 0.2765, 0.5489, 0.2726, 0.4961, 0.2748, 0.4958, 0.2788, 0.5485, 0.2788, 0.5485, 0.2748, 0.4958, 0.2951, 0.493, 0.302, 0.5459, 0.3067, 0.5453, 0.3, 0.4924, 0.3143, 0.4904, 0.3201, 0.5445, 0.3043, 0.5456, 0.2974, 0.4928, 0.3, 0.4924, 0.3067, 0.5453, 0.3277, 0.5437, 0.3236, 0.4873, 0.3245, 0.487, 0.3289, 0.5435, 0.5702, 0.5343, 0.4907, 0.5382, 0.4897, 0.5057, 0.5673, 0.5046, 0.6642, 0.5438, 0.5702, 0.5343, 0.5673, 0.5046, 0.6596, 0.5126, 0.2146, 0.5149, 0.2506, 0.5099, 0.2513, 0.5147, 0.2157, 0.5202, 0.1344, 0.5251, 0.2139, 0.5121, 0.2151, 0.5173, 0.1351, 0.5293, 0.2139, 0.5121, 0.2146, 0.5149, 0.2157, 0.5202, 0.2151, 0.5173, 0.06131, 0.5379, 0.1344, 0.5251, 0.1351, 0.5293, 0.06205, 0.5422, 0.000755, 0.4329, 0.1008, 0.4305, 0.1058, 0.505, 0.005719, 0.5128, 0.1987, 0.43, 0.1992, 0.4299, 0.21, 0.4912, 0.2098, 0.4912, 0.1008, 0.4305, 0.1987, 0.43, 0.2098, 0.4912, 0.1058, 0.505, 0.1992, 0.4299, 0.2463, 0.4206, 0.2491, 0.4859, 0.21, 0.4912, 0.6869, 0.288, 0.7715, 0.287, 0.7713, 0.3597, 0.6762, 0.3592, 0.7715, 0.287, 0.8509, 0.287, 0.851, 0.3592, 0.7713, 0.3597, 0.3643, 0.4612, 0.363, 0.4513, 0.3674, 0.4507, 0.3687, 0.4606, 0.2944, 0.4704, 0.2931, 0.4606, 0.2956, 0.4603, 0.2969, 0.47, 0.2969, 0.47, 0.2956, 0.4603, 0.3101, 0.4582, 0.3115, 0.468, 0.2737, 0.4732, 0.2724, 0.4635, 0.2908, 0.4609, 0.2922, 0.4707, 0.2715, 0.4735, 0.2702, 0.4638, 0.2724, 0.4635, 0.2737, 0.4732, 0.2922, 0.4707, 0.2908, 0.4609, 0.2931, 0.4606, 0.2944, 0.4704, 0.2503, 0.4947, 0.2491, 0.4859, 0.2702, 0.4638, 0.2715, 0.4735, 0.3782, 0.4594, 0.377, 0.4494, 0.4897, 0.4346, 0.4895, 0.4446, 0.05903, 0.5249, 0.1323, 0.5121, 0.1344, 0.5251, 0.06131, 0.5379, 0.2114, 0.5013, 0.2116, 0.5013, 0.2146, 0.5149, 0.2139, 0.5121, 0.1323, 0.5121, 0.2114, 0.5013, 0.2139, 0.5121, 0.1344, 0.5251, 0.2116, 0.5013, 0.2503, 0.4947, 0.2506, 0.5099, 0.2146, 0.5149, 0.6762, 0.6408, 0.5797, 0.6292, 0.5702, 0.5343, 0.6642, 0.5438, 0.5797, 0.6292, 0.4982, 0.6362, 0.4907, 0.5382, 0.5702, 0.5343, 0.3274, 0.4867, 0.34, 0.4799, 0.3925, 0.4736, 0.3606, 0.4828, 0.2513, 0.5147, 0.2506, 0.5099, 0.2718, 0.4906, 0.2726, 0.4961, 0.2951, 0.493, 0.2944, 0.4875, 0.2966, 0.4872, 0.2974, 0.4928, 0.2726, 0.4961, 0.2718, 0.4906, 0.274, 0.4903, 0.2748, 0.4958, 0.2748, 0.4958, 0.274, 0.4903, 0.2944, 0.4875, 0.2951, 0.493, 0.3, 0.4924, 0.2992, 0.4869, 0.3136, 0.4848, 0.3143, 0.4904, 0.2974, 0.4928, 0.2966, 0.4872, 0.2992, 0.4869, 0.3, 0.4924, 0.3236, 0.4873, 0.3338, 0.4808, 0.3355, 0.4805, 0.3245, 0.487, 0.3467, 0.6713, 0.3277, 0.5437, 0.3289, 0.5435, 0.3479, 0.6712, 0.3229, 0.6755, 0.3043, 0.5456, 0.3067, 0.5453, 0.3252, 0.6751, 0.3252, 0.6751, 0.3067, 0.5453, 0.3201, 0.5445, 0.3377, 0.6724, 0.3001, 0.6795, 0.2788, 0.5485, 0.302, 0.5459, 0.3208, 0.6758, 0.298, 0.6799, 0.2765, 0.5489, 0.2788, 0.5485, 0.3001, 0.6795, 0.3208, 0.6758, 0.302, 0.5459, 0.3043, 0.5456, 0.3229, 0.6755, 0.2768, 0.6744, 0.2564, 0.5618, 0.2765, 0.5489, 0.298, 0.6799, 0.3519, 0.6708, 0.3325, 0.5431, 0.3655, 0.5383, 0.3877, 0.6684, 0.5673, 0.5046, 0.4897, 0.5057, 0.4904, 0.4543, 0.5696, 0.4559, 0.6596, 0.5126, 0.5673, 0.5046, 0.5696, 0.4559, 0.664, 0.4615, 0.2157, 0.5202, 0.2513, 0.5147, 0.2564, 0.5618, 0.2278, 0.571, 0.1351, 0.5293, 0.2151, 0.5173, 0.221, 0.5443, 0.143, 0.567, 0.2151, 0.5173, 0.2157, 0.5202, 0.2278, 0.571, 0.221, 0.5443, 0.06205, 0.5422, 0.1351, 0.5293, 0.143, 0.567, 0.06907, 0.5819, 0.3571, 0.6808, 0.3519, 0.6708, 0.3877, 0.6684, 0.3925, 0.6764, 0.2781, 0.6813, 0.2768, 0.6744, 0.298, 0.6799, 0.2996, 0.688, 0.3223, 0.6842, 0.3208, 0.6758, 0.3229, 0.6755, 0.3242, 0.6839, 0.2996, 0.688, 0.298, 0.6799, 0.3001, 0.6795, 0.3015, 0.6877, 0.3015, 0.6877, 0.3001, 0.6795, 0.3208, 0.6758, 0.3223, 0.6842, 0.3264, 0.6836, 0.3252, 0.6751, 0.3377, 0.6724, 0.3394, 0.6824, 0.3242, 0.6839, 0.3229, 0.6755, 0.3252, 0.6751, 0.3264, 0.6836, 0.3519, 0.6815, 0.3467, 0.6713, 0.3479, 0.6712, 0.3534, 0.6814, 0.5696, 0.4559, 0.4904, 0.4543, 0.4994, 0.2961, 0.5773, 0.3025, 0.664, 0.4615, 0.5696, 0.4559, 0.5773, 0.3025, 0.6669, 0.3037, 0.2278, 0.571, 0.2564, 0.5618, 0.2768, 0.6744, 0.2506, 0.6788, 0.143, 0.567, 0.221, 0.5443, 0.2504, 0.6788, 0.1718, 0.6968, 0.221, 0.5443, 0.2278, 0.571, 0.2506, 0.6788, 0.2504, 0.6788, 0.06907, 0.5819, 0.143, 0.567, 0.1718, 0.6968, 0.09502, 0.7163, 0.3945, 0.7771, 0.3519, 0.6815, 0.3534, 0.6814, 0.398, 0.7767, 0.3379, 0.7836, 0.3242, 0.6839, 0.3264, 0.6836, 0.34, 0.7833, 0.34, 0.7833, 0.3264, 0.6836, 0.3394, 0.6824, 0.3521, 0.7821, 0.3266, 0.7847, 0.3015, 0.6877, 0.3223, 0.6842, 0.3361, 0.7838, 0.3248, 0.7849, 0.2996, 0.688, 0.3015, 0.6877, 0.3266, 0.7847, 0.3361, 0.7838, 0.3223, 0.6842, 0.3242, 0.6839, 0.3379, 0.7836, 0.3026, 0.7659, 0.2781, 0.6813, 0.2996, 0.688, 0.3248, 0.7849, 0.4028, 0.7756, 0.3571, 0.6808, 0.3925, 0.6764, 0.4612, 0.7612, 0.5773, 0.3025, 0.4994, 0.2961, 0.5002, 0.2864, 0.5783, 0.2927, 0.6669, 0.3037, 0.5773, 0.3025, 0.5783, 0.2927, 0.6681, 0.2939, 0.2506, 0.6788, 0.2768, 0.6744, 0.2781, 0.6813, 0.2521, 0.6867, 0.1718, 0.6968, 0.2504, 0.6788, 0.2519, 0.6867, 0.1737, 0.7044, 0.2504, 0.6788, 0.2506, 0.6788, 0.2521, 0.6867, 0.2519, 0.6867, 0.09502, 0.7163, 0.1718, 0.6968, 0.1737, 0.7044, 0.09696, 0.7241, 0.4064, 0.7827, 0.4028, 0.7756, 0.4612, 0.7612, 0.4658, 0.7683, 0.3036, 0.7722, 0.3026, 0.7659, 0.3248, 0.7849, 0.3256, 0.7918, 0.3367, 0.791, 0.3361, 0.7838, 0.3379, 0.7836, 0.3385, 0.7909, 0.3256, 0.7918, 0.3248, 0.7849, 0.3266, 0.7847, 0.3273, 0.7917, 0.3273, 0.7917, 0.3266, 0.7847, 0.3361, 0.7838, 0.3367, 0.791, 0.3407, 0.7908, 0.34, 0.7833, 0.3521, 0.7821, 0.3529, 0.7896, 0.3385, 0.7909, 0.3379, 0.7836, 0.34, 0.7833, 0.3407, 0.7908, 0.3978, 0.7844, 0.3945, 0.7771, 0.398, 0.7767, 0.4014, 0.784, 0.5783, 0.2927, 0.5002, 0.2864, 0.513, 0.1332, 0.5916, 0.1479, 0.6681, 0.2939, 0.5783, 0.2927, 0.5916, 0.1479, 0.6752, 0.1704, 0.2521, 0.6867, 0.2781, 0.6813, 0.3026, 0.7659, 0.2664, 0.7715, 0.1737, 0.7044, 0.2519, 0.6867, 0.2663, 0.7716, 0.2015, 0.7953, 0.2519, 0.6867, 0.2521, 0.6867, 0.2664, 0.7715, 0.2663, 0.7716, 0.09696, 0.7241, 0.1737, 0.7044, 0.2015, 0.7953, 0.1256, 0.8287, 0.2589, 0.1461, 0.2432, 0.07089, 0.2499, 0.06969, 0.2619, 0.1299, 0.2432, 0.07089, 0.2291, 0.00731, 0.2403, 0.006591, 0.2499, 0.06969, 0.2635, 0.1448, 0.2589, 0.1461, 0.2619, 0.1299, 0.2652, 0.1291, 0.291, 0.06304, 0.2871, 0.001018, 0.2905, 0.0008115, 0.2943, 0.06278, 0.2906, 0.1246, 0.291, 0.06304, 0.2943, 0.06278, 0.2933, 0.1243, 0.2652, 0.1291, 0.2539, 0.06876, 0.291, 0.06304, 0.2906, 0.1246, 0.2539, 0.06876, 0.2447, 0.005861, 0.2871, 0.001018, 0.291, 0.06304, 0.3012, 0.1341, 0.2979, 0.1352, 0.2906, 0.1246, 0.2933, 0.1243, 0.3576, 0.7892, 0.3565, 0.7816, 0.3945, 0.7771, 0.3978, 0.7844, 0.3565, 0.7816, 0.3409, 0.6823, 0.3519, 0.6815, 0.3945, 0.7771, 0.3409, 0.6823, 0.339, 0.6723, 0.3467, 0.6713, 0.3519, 0.6815, 0.339, 0.6723, 0.3213, 0.5444, 0.3277, 0.5437, 0.3467, 0.6713, 0.3153, 0.4901, 0.3157, 0.4844, 0.3338, 0.4808, 0.3236, 0.4873, 0.3169, 0.4673, 0.3156, 0.4574, 0.363, 0.4513, 0.3643, 0.4612, 0.3213, 0.5444, 0.3153, 0.4901, 0.3236, 0.4873, 0.3277, 0.5437, 0.3157, 0.4844, 0.3169, 0.4673, 0.3643, 0.4612, 0.3338, 0.4808, 0.3051, 0.3832, 0.302, 0.3641, 0.349, 0.356, 0.3522, 0.3759, 0.3608, 0.9921, 0.3653, 0.9197, 0.4028, 0.9294, 0.4031, 0.9936, 0.3653, 0.9197, 0.3644, 0.8679, 0.4091, 0.867, 0.4028, 0.9294, 0.3156, 0.4574, 0.3051, 0.3832, 0.3522, 0.3759, 0.363, 0.4513, 0.2823, 0.2501, 0.2635, 0.1448, 0.2979, 0.1352, 0.3279, 0.2361, 0.3644, 0.8679, 0.3576, 0.7892, 0.3978, 0.7844, 0.4091, 0.867, 0.3597, 0.8681, 0.3529, 0.7896, 0.3576, 0.7892, 0.3644, 0.8679, 0.2773, 0.2514, 0.2589, 0.1461, 0.2635, 0.1448, 0.2823, 0.2501, 0.3101, 0.4582, 0.2996, 0.384, 0.3051, 0.3832, 0.3156, 0.4574, 0.3606, 0.9185, 0.3597, 0.8681, 0.3644, 0.8679, 0.3653, 0.9197, 0.3559, 0.9918, 0.3606, 0.9185, 0.3653, 0.9197, 0.3608, 0.9921, 0.2996, 0.384, 0.2967, 0.3651, 0.302, 0.3641, 0.3051, 0.3832, 0.3136, 0.4848, 0.3115, 0.468, 0.3169, 0.4673, 0.3157, 0.4844, 0.3201, 0.5445, 0.3143, 0.4904, 0.3153, 0.4901, 0.3213, 0.5444, 0.3115, 0.468, 0.3101, 0.4582, 0.3156, 0.4574, 0.3169, 0.4673, 0.3143, 0.4904, 0.3136, 0.4848, 0.3157, 0.4844, 0.3153, 0.4901, 0.3377, 0.6724, 0.3201, 0.5445, 0.3213, 0.5444, 0.339, 0.6723, 0.3394, 0.6824, 0.3377, 0.6724, 0.339, 0.6723, 0.3409, 0.6823, 0.3521, 0.7821, 0.3394, 0.6824, 0.3409, 0.6823, 0.3565, 0.7816, 0.3529, 0.7896, 0.3521, 0.7821, 0.3565, 0.7816, 0.3576, 0.7892, 0.2499, 0.06969, 0.2403, 0.006591, 0.2447, 0.005861, 0.2539, 0.06876, 0.2619, 0.1299, 0.2499, 0.06969, 0.2539, 0.06876, 0.2652, 0.1291, 0.2979, 0.1352, 0.2635, 0.1448, 0.2652, 0.1291, 0.2906, 0.1246, 0.4014, 0.784, 0.398, 0.7767, 0.4006, 0.7761, 0.4041, 0.7833, 0.398, 0.7767, 0.3534, 0.6814, 0.3553, 0.6811, 0.4006, 0.7761, 0.3534, 0.6814, 0.3479, 0.6712, 0.35, 0.671, 0.3553, 0.6811, 0.3479, 0.6712, 0.3289, 0.5435, 0.3308, 0.5433, 0.35, 0.671, 0.3245, 0.487, 0.3355, 0.4805, 0.3379, 0.4802, 0.326, 0.4869, 0.3687, 0.4606, 0.3674, 0.4507, 0.3725, 0.4501, 0.3738, 0.46, 0.3289, 0.5435, 0.3245, 0.487, 0.326, 0.4869, 0.3308, 0.5433, 0.3355, 0.4805, 0.3687, 0.4606, 0.3738, 0.46, 0.3379, 0.4802, 0.3566, 0.3752, 0.3533, 0.3552, 0.3576, 0.354, 0.3611, 0.3745, 0.4215, 0.8842, 0.4014, 0.784, 0.4041, 0.7833, 0.424, 0.8843, 0.3008, 0.0626, 0.3013, 0.0, 0.3024, 9.405e-05, 0.3019, 0.06285, 0.3318, 0.2348, 0.3012, 0.1341, 0.3026, 0.1329, 0.3344, 0.2339, 0.3012, 0.1341, 0.3008, 0.0626, 0.3019, 0.06285, 0.3026, 0.1329, 0.3674, 0.4507, 0.3566, 0.3752, 0.3611, 0.3745, 0.3725, 0.4501, 0.427, 0.9393, 0.4215, 0.8842, 0.424, 0.8843, 0.4294, 0.9387, 0.4275, 1.0, 0.427, 0.9393, 0.4294, 0.9387, 0.4301, 1.0, 0.4041, 0.7833, 0.4006, 0.7761, 0.4028, 0.7756, 0.4064, 0.7827, 0.4006, 0.7761, 0.3553, 0.6811, 0.3571, 0.6808, 0.4028, 0.7756, 0.3553, 0.6811, 0.35, 0.671, 0.3519, 0.6708, 0.3571, 0.6808, 0.35, 0.671, 0.3308, 0.5433, 0.3325, 0.5431, 0.3519, 0.6708, 0.326, 0.4869, 0.3379, 0.4802, 0.34, 0.4799, 0.3274, 0.4867, 0.3738, 0.46, 0.3725, 0.4501, 0.377, 0.4494, 0.3782, 0.4594, 0.3308, 0.5433, 0.326, 0.4869, 0.3274, 0.4867, 0.3325, 0.5431, 0.3379, 0.4802, 0.3738, 0.46, 0.3782, 0.4594, 0.34, 0.4799, 0.3611, 0.3745, 0.3576, 0.354, 0.3614, 0.353, 0.3651, 0.3739, 0.424, 0.8843, 0.4041, 0.7833, 0.4064, 0.7827, 0.4262, 0.8844, 0.3019, 0.06285, 0.3024, 9.405e-05, 0.3035, 0.0001842, 0.3031, 0.0631, 0.3344, 0.2339, 0.3026, 0.1329, 0.3039, 0.1318, 0.3365, 0.2332, 0.3026, 0.1329, 0.3019, 0.06285, 0.3031, 0.0631, 0.3039, 0.1318, 0.3725, 0.4501, 0.3611, 0.3745, 0.3651, 0.3739, 0.377, 0.4494, 0.4294, 0.9387, 0.424, 0.8843, 0.4262, 0.8844, 0.4315, 0.9382, 0.4301, 1.0, 0.4294, 0.9387, 0.4315, 0.9382, 0.4323, 0.9999, 0.3576, 0.354, 0.3344, 0.2339, 0.3365, 0.2332, 0.3614, 0.353, 0.3533, 0.3552, 0.3318, 0.2348, 0.3344, 0.2339, 0.3576, 0.354, 0.2967, 0.3651, 0.2773, 0.2514, 0.2823, 0.2501, 0.302, 0.3641, 0.302, 0.3641, 0.2823, 0.2501, 0.3279, 0.2361, 0.349, 0.356, 0.07016, 0.06663, 0.1474, 0.135, 0.1077, 0.2529, 0.002425, 0.2451, 0.181, 0.175, 0.1823, 0.1746, 0.1887, 0.2814, 0.1868, 0.2815, 0.1474, 0.135, 0.181, 0.175, 0.1868, 0.2815, 0.1077, 0.2529, 0.1823, 0.1746, 0.2133, 0.1649, 0.229, 0.2784, 0.1887, 0.2814, 0.7524, 0.02245, 0.7926, 0.00303, 0.7828, 0.01279, 0.7387, 0.05237, 0.7926, 0.00303, 0.8509, 0.0, 0.851, 0.01047, 0.7828, 0.01279, 0.349, 0.356, 0.3279, 0.2361, 0.3318, 0.2348, 0.3533, 0.3552, 0.2802, 0.3676, 0.2616, 0.2542, 0.264, 0.2538, 0.2826, 0.3672, 0.2826, 0.3672, 0.264, 0.2538, 0.2773, 0.2514, 0.2967, 0.3651, 0.267, 0.3697, 0.2501, 0.2582, 0.26, 0.2562, 0.2781, 0.3681, 0.2648, 0.3699, 0.2481, 0.2577, 0.2501, 0.2582, 0.267, 0.3697, 0.2781, 0.3681, 0.26, 0.2562, 0.2616, 0.2542, 0.2802, 0.3676, 0.3614, 0.353, 0.3365, 0.2332, 0.3394, 0.1426, 0.4562, 0.3159, 0.2439, 0.3994, 0.229, 0.2784, 0.2481, 0.2577, 0.2648, 0.3699])
me_cube_001.materials.append(mat_body)
me_cube_001.use_remesh_fix_poles = True
me_cube_001.use_remesh_preserve_attributes = False
me_cube_001.update()
me_cube_002 = bpy.data.meshes.new('Cube.002')
me_cube_002.from_pydata([(0.5086, 1.085, 2.362), (0.5086, 1.084, 2.409), (0.3681, 1.795, 2.121), (0.3681, 1.681, 2.306), (5.601e-17, 2.004, 2.055), (8.115e-17, 1.89, 2.24), (3.415e-17, 1.085, 2.362), (2.391e-17, 1.082, 2.388), (0.3806, 1.731, 2.143), (0.3806, 1.628, 2.315), (7.178e-17, 1.816, 2.234), (5.407e-17, 1.922, 2.082), (0.3289, 1.703, 2.299), (0.4545, 1.085, 2.362), (0.3289, 1.817, 2.114), (0.4545, 1.082, 2.388), (0.3401, 1.646, 2.288), (0.3401, 1.752, 2.136), (0.3681, 1.695, 2.284), (0.5086, 1.084, 2.403), (2.513e-17, 1.082, 2.385), (7.815e-17, 1.904, 2.218), (0.3806, 1.64, 2.295), (0.4545, 1.082, 2.385), (0.3289, 1.717, 2.277), (0.3681, 1.771, 2.16), (0.5086, 1.085, 2.372), (3.201e-17, 1.084, 2.367), (6.127e-17, 1.98, 2.094), (0.3806, 1.71, 2.179), (0.4545, 1.084, 2.367), (0.3289, 1.793, 2.153), (0.2894, 1.839, 2.107), (0.3998, 1.082, 2.388), (0.2992, 1.772, 2.13), (0.2894, 1.726, 2.292), (0.3998, 1.085, 2.362), (0.2992, 1.666, 2.281), (0.2894, 1.739, 2.27), (0.3998, 1.082, 2.385), (0.3998, 1.084, 2.367), (0.2894, 1.816, 2.146), (0.03036, 1.986, 2.06), (0.04195, 1.082, 2.388), (0.03139, 1.906, 2.087), (0.04195, 1.082, 2.385), (0.04195, 1.084, 2.367), (0.03036, 1.873, 2.245), (0.04195, 1.085, 2.362), (0.03139, 1.8, 2.239), (0.03036, 1.886, 2.223), (0.03036, 1.963, 2.099), (0.5006, 1.119, 2.403), (2.693e-17, 1.128, 2.378), (3.541e-17, 1.137, 2.344), (0.5006, 1.125, 2.348), (0.4473, 1.117, 2.381), (0.4473, 1.127, 2.348), (0.5006, 1.12, 2.396), (0.5006, 1.124, 2.359), (0.3935, 1.128, 2.347), (0.3935, 1.119, 2.381), (0.04128, 1.136, 2.345), (0.04128, 1.127, 2.378)], [], [(24, 12, 3, 18), (58, 52, 1, 19), (57, 55, 0, 13), (63, 53, 7, 43), (45, 43, 7, 20), (47, 5, 10, 49), (14, 2, 8, 17), (18, 3, 9, 22), (32, 14, 17, 34), (3, 12, 16, 9), (19, 1, 15, 23), (52, 56, 15, 1), (60, 57, 13, 36), (38, 35, 12, 24), (41, 38, 24, 31), (26, 19, 23, 30), (25, 18, 22, 29), (46, 45, 20, 27), (59, 58, 19, 26), (31, 24, 18, 25), (14, 31, 25, 2), (55, 59, 26, 0), (48, 46, 27, 6), (2, 25, 29, 8), (0, 26, 30, 13), (32, 41, 31, 14), (42, 51, 41, 32), (13, 30, 40, 36), (30, 23, 39, 40), (51, 50, 38, 41), (50, 47, 35, 38), (62, 60, 36, 48), (42, 32, 34, 44), (12, 35, 37, 16), (23, 15, 33, 39), (56, 61, 33, 15), (4, 42, 44, 11), (54, 62, 48, 6), (21, 5, 47, 50), (28, 21, 50, 51), (4, 28, 51, 42), (36, 40, 46, 48), (40, 39, 45, 46), (35, 47, 49, 37), (39, 33, 43, 45), (61, 63, 43, 33), (37, 49, 63, 61), (11, 44, 62, 54), (16, 37, 61, 56), (44, 34, 60, 62), (8, 29, 59, 55), (29, 22, 58, 59), (34, 17, 57, 60), (9, 16, 56, 52), (49, 10, 53, 63), (17, 8, 55, 57), (22, 9, 52, 58)])
me_cube_002.polygons.foreach_set('use_smooth', [True] * 57)
_uv = me_cube_002.uv_layers.new(name='UVMap')
_uv.uv.foreach_set('vector', [0.9407, 0.3094, 0.9569, 0.3227, 0.9563, 0.3479, 0.9401, 0.3346, 0.9567, 0.8209, 0.9619, 0.8224, 0.9622, 0.8513, 0.9578, 0.8506, 0.04971, 0.03603, 0.00655, 0.03494, 0.0, 0.0, 0.04386, 5.662e-07, 0.7876, 0.6247, 0.8205, 0.6231, 0.8205, 0.661, 0.787, 0.6619, 0.9815, 0.03398, 0.979, 0.03398, 0.979, 0.0, 0.9815, 3.595e-07, 0.7929, 0.01485, 0.8174, 0.0, 0.8205, 0.05982, 0.7952, 0.07342, 0.1456, 0.6263, 0.1139, 0.6074, 0.1037, 0.5533, 0.1365, 0.5705, 0.9401, 0.3346, 0.9563, 0.3479, 0.9568, 0.3927, 0.9417, 0.3806, 0.1776, 0.6454, 0.1456, 0.6263, 0.1365, 0.5705, 0.1697, 0.5879, 0.5208, 0.18, 0.5524, 0.1609, 0.5468, 0.2072, 0.5111, 0.2237, 0.9667, 0.4121, 0.9622, 0.4121, 0.979, 0.3682, 0.9815, 0.3682, 0.4183, 0.6424, 0.4639, 0.6412, 0.4583, 0.6705, 0.4121, 0.6706, 0.09329, 0.03713, 0.04971, 0.03603, 0.04386, 5.662e-07, 0.08814, 1.132e-06, 0.9414, 0.284, 0.9576, 0.2973, 0.9569, 0.3227, 0.9407, 0.3094, 0.8501, 0.2091, 0.9414, 0.284, 0.9407, 0.3094, 0.8495, 0.2345, 0.9921, 0.4121, 0.9667, 0.4121, 0.9815, 0.3682, 0.9956, 0.3682, 0.8489, 0.2597, 0.9401, 0.3346, 0.9417, 0.3806, 0.8564, 0.312, 0.9956, 0.03398, 0.9815, 0.03398, 0.9815, 3.595e-07, 0.9956, 2.39e-06, 0.9279, 0.8129, 0.9567, 0.8209, 0.9578, 0.8506, 0.9327, 0.8466, 0.8495, 0.2345, 0.9407, 0.3094, 0.9401, 0.3346, 0.8489, 0.2597, 0.8211, 0.2112, 0.8495, 0.2345, 0.8489, 0.2597, 0.8205, 0.2363, 0.9189, 0.8104, 0.9279, 0.8129, 0.9327, 0.8466, 0.9249, 0.8454, 1.0, 0.03399, 0.9956, 0.03398, 0.9956, 2.39e-06, 1.0, 3.021e-06, 0.8205, 0.2363, 0.8489, 0.2597, 0.8564, 0.312, 0.8298, 0.2906, 1.0, 0.4121, 0.9921, 0.4121, 0.9956, 0.3682, 1.0, 0.3682, 0.8217, 0.1858, 0.8501, 0.2091, 0.8495, 0.2345, 0.8211, 0.2112, 0.8259, 0.01949, 0.8543, 0.04282, 0.8501, 0.2091, 0.8217, 0.1858, 1.0, 0.3682, 0.9956, 0.3682, 0.9956, 0.3239, 1.0, 0.3239, 0.9956, 0.3682, 0.9815, 0.3682, 0.9815, 0.3239, 0.9956, 0.3239, 0.8543, 0.04282, 0.9455, 0.1177, 0.9414, 0.284, 0.8501, 0.2091, 0.9455, 0.1177, 0.9617, 0.131, 0.9576, 0.2973, 0.9414, 0.284, 0.3786, 0.04432, 0.09329, 0.03713, 0.08814, 1.132e-06, 0.3781, 4.977e-06, 0.3875, 0.7703, 0.1776, 0.6454, 0.1697, 0.5879, 0.3866, 0.7017, 0.5524, 0.1609, 0.5843, 0.1415, 0.5797, 0.1895, 0.5468, 0.2072, 0.9815, 0.3682, 0.979, 0.3682, 0.979, 0.3239, 0.9815, 0.3239, 0.4639, 0.6412, 0.5068, 0.639, 0.5019, 0.6694, 0.4583, 0.6705, 0.4121, 0.785, 0.3875, 0.7703, 0.3866, 0.7017, 0.4121, 0.715, 0.4121, 0.04516, 0.3786, 0.04432, 0.3781, 4.977e-06, 0.4121, 5.394e-06, 0.946, 0.09823, 0.9622, 0.1115, 0.9617, 0.131, 0.9455, 0.1177, 0.8548, 0.02333, 0.946, 0.09823, 0.9455, 0.1177, 0.8543, 0.04282, 0.8264, 0.0, 0.8548, 0.02333, 0.8543, 0.04282, 0.8259, 0.01949, 1.0, 0.3239, 0.9956, 0.3239, 0.9956, 0.03398, 1.0, 0.03399, 0.9956, 0.3239, 0.9815, 0.3239, 0.9815, 0.03398, 0.9956, 0.03398, 0.5843, 0.1415, 0.7929, 0.01485, 0.7952, 0.07342, 0.5797, 0.1895, 0.9815, 0.3239, 0.979, 0.3239, 0.979, 0.03398, 0.9815, 0.03398, 0.5068, 0.639, 0.7876, 0.6247, 0.787, 0.6619, 0.5019, 0.6694, 0.5797, 0.1895, 0.7952, 0.07342, 0.7876, 0.6247, 0.5068, 0.639, 0.4121, 0.715, 0.3866, 0.7017, 0.3786, 0.04432, 0.4121, 0.04516, 0.5468, 0.2072, 0.5797, 0.1895, 0.5068, 0.639, 0.4639, 0.6412, 0.3866, 0.7017, 0.1697, 0.5879, 0.09329, 0.03713, 0.3786, 0.04432, 0.8298, 0.2906, 0.8564, 0.312, 0.9279, 0.8129, 0.9189, 0.8104, 0.8564, 0.312, 0.9417, 0.3806, 0.9567, 0.8209, 0.9279, 0.8129, 0.1697, 0.5879, 0.1365, 0.5705, 0.04971, 0.03603, 0.09329, 0.03713, 0.5111, 0.2237, 0.5468, 0.2072, 0.4639, 0.6412, 0.4183, 0.6424, 0.7952, 0.07342, 0.8205, 0.05982, 0.8205, 0.6231, 0.7876, 0.6247, 0.1365, 0.5705, 0.1037, 0.5533, 0.00655, 0.03494, 0.04971, 0.03603, 0.9417, 0.3806, 0.9568, 0.3927, 0.9619, 0.8224, 0.9567, 0.8209])
me_cube_002.materials.append(mat_metal)
me_cube_002.use_remesh_fix_poles = True
me_cube_002.use_remesh_preserve_attributes = False
me_cube_002.update()
me_cube_003 = bpy.data.meshes.new('Cube.003')
me_cube_003.from_pydata([(0.4378, 2.663, 1.843), (0.4352, 2.67, 1.864), (0.4352, 2.766, 1.78), (0.4352, 2.782, 1.824), (3.522e-18, 2.779, 1.794), (1.038e-17, 2.788, 1.826), (1.038e-17, 2.66, 1.838), (1.038e-17, 2.675, 1.866), (0.5275, 2.743, 1.831), (0.5161, 2.725, 1.791), (0.4896, 2.651, 1.837), (0.4461, 2.666, 1.871), (0.9605, 1.696, 2.047), (0.9561, 1.692, 2.03), (0.8779, 1.626, 2.092), (0.8823, 1.631, 2.109), (0.689, 2.157, 1.983), (0.6778, 2.17, 2.02), (0.7413, 2.226, 1.929), (0.7577, 2.242, 1.969), (0.4374, 2.676, 1.835), (0.4352, 2.684, 1.859), (1.038e-17, 2.69, 1.861), (9.493e-18, 2.675, 1.833), (0.4931, 2.661, 1.831), (0.4566, 2.676, 1.866), (0.888, 1.635, 2.084), (0.8924, 1.64, 2.101), (0.6882, 2.18, 2.013), (0.6958, 2.166, 1.976), (0.4355, 2.753, 1.788), (0.5127, 2.715, 1.797), (0.9461, 1.683, 2.038), (0.7475, 2.233, 1.975), (0.4352, 2.768, 1.829), (1.038e-17, 2.774, 1.831), (4.396e-18, 2.764, 1.8), (0.5171, 2.733, 1.836), (0.9505, 1.688, 2.055), (0.7347, 2.217, 1.936), (0.4352, 2.779, 1.815), (0.4357, 2.668, 1.86), (1.038e-17, 2.672, 1.86), (8.953e-18, 2.786, 1.819), (0.5251, 2.739, 1.823), (0.4551, 2.663, 1.864), (0.9596, 1.695, 2.044), (0.8814, 1.63, 2.106), (0.7543, 2.238, 1.96), (0.6802, 2.168, 2.012), (0.8915, 1.639, 2.098), (0.9496, 1.687, 2.052), (0.4352, 2.771, 1.793), (0.437, 2.665, 1.849), (1.038e-17, 2.664, 1.846), (5.533e-18, 2.782, 1.804), (0.5195, 2.73, 1.803), (0.4769, 2.656, 1.847), (0.9574, 1.693, 2.035), (0.8792, 1.628, 2.097), (0.7461, 2.231, 1.941), (0.8893, 1.636, 2.089), (0.9474, 1.685, 2.043), (0.6857, 2.161, 1.994)], [], [(43, 5, 3, 40), (53, 0, 10, 57), (23, 20, 0, 6), (21, 22, 7, 1), (41, 1, 7, 42), (63, 16, 14, 59), (30, 2, 9, 31), (21, 1, 11, 25), (40, 3, 8, 44), (50, 27, 15, 47), (39, 18, 13, 32), (28, 17, 15, 27), (48, 19, 12, 46), (44, 8, 19, 48), (25, 11, 17, 28), (31, 9, 18, 39), (57, 10, 16, 63), (10, 24, 29, 16), (37, 25, 28, 33), (33, 28, 27, 38), (16, 29, 26, 14), (51, 38, 27, 50), (34, 21, 25, 37), (0, 20, 24, 10), (34, 35, 22, 21), (36, 30, 20, 23), (4, 2, 30, 36), (3, 5, 35, 34), (3, 34, 37, 8), (46, 12, 38, 51), (19, 33, 38, 12), (8, 37, 33, 19), (24, 31, 39, 29), (29, 39, 32, 26), (20, 30, 31, 24), (58, 46, 51, 62), (62, 51, 50, 61), (11, 45, 49, 17), (56, 44, 48, 60), (60, 48, 46, 58), (61, 50, 47, 59), (52, 40, 44, 56), (17, 49, 47, 15), (53, 41, 42, 54), (1, 41, 45, 11), (55, 43, 40, 52), (4, 55, 52, 2), (0, 53, 54, 6), (2, 52, 56, 9), (26, 61, 59, 14), (18, 60, 58, 13), (9, 56, 60, 18), (32, 62, 61, 26), (13, 58, 62, 32), (45, 57, 63, 49), (49, 63, 59, 47), (41, 53, 57, 45)])
me_cube_003.polygons.foreach_set('use_smooth', [True] * 57)
_uv = me_cube_003.uv_layers.new(name='UVMap')
_uv.uv.foreach_set('vector', [0.6459, 0.8079, 0.6413, 0.8085, 0.5998, 0.5241, 0.6063, 0.5231, 0.6774, 0.2933, 0.6818, 0.2938, 0.6879, 0.3294, 0.6807, 0.3207, 0.588, 0.9406, 0.3719, 0.7529, 0.3789, 0.745, 0.5951, 0.9321, 0.07595, 0.2425, 0.2964, 0.05391, 0.3031, 0.06192, 0.08264, 0.2505, 0.67, 0.2923, 0.6669, 0.2919, 0.6668, 0.0, 0.6712, 0.000161, 0.6829, 0.3397, 0.6897, 0.344, 0.676, 0.5217, 0.6723, 0.5215, 0.332, 0.7986, 0.3251, 0.8064, 0.3031, 0.749, 0.3097, 0.745, 0.07595, 0.2425, 0.08264, 0.2505, 0.08012, 0.2579, 0.06975, 0.2567, 0.6063, 0.5231, 0.5998, 0.5241, 0.5951, 0.4574, 0.6013, 0.4579, 0.6678, 0.5279, 0.6651, 0.5278, 0.6634, 0.5212, 0.666, 0.5213, 0.4142, 0.3802, 0.4058, 0.3827, 0.5149, 0.007155, 0.5251, 0.006242, 0.173, 0.6257, 0.1833, 0.6267, 0.3031, 1.0, 0.2928, 0.9991, 0.6042, 0.2262, 0.598, 0.2249, 0.6508, 0.0, 0.6534, 0.0002699, 0.6013, 0.4579, 0.5951, 0.4574, 0.598, 0.2249, 0.6042, 0.2262, 0.06975, 0.2567, 0.08012, 0.2579, 0.1833, 0.6267, 0.173, 0.6257, 0.3097, 0.745, 0.3031, 0.749, 0.4058, 0.3827, 0.4142, 0.3802, 0.3631, 0.7241, 0.3552, 0.7177, 0.472, 0.3635, 0.4755, 0.3655, 0.3552, 0.7177, 0.3485, 0.7218, 0.4634, 0.3659, 0.472, 0.3635, 0.01022, 0.2498, 0.06975, 0.2567, 0.173, 0.6257, 0.1139, 0.6197, 0.1139, 0.6197, 0.173, 0.6257, 0.2928, 0.9991, 0.2342, 0.9942, 0.472, 0.3635, 0.4634, 0.3659, 0.5847, 0.0009255, 0.5951, 0.0, 0.678, 0.5657, 0.6754, 0.5656, 0.6651, 0.5278, 0.6678, 0.5279, 0.03752, 0.1965, 0.07595, 0.2425, 0.06975, 0.2567, 0.01022, 0.2498, 0.3789, 0.745, 0.3719, 0.7529, 0.3485, 0.7218, 0.3552, 0.7177, 0.03752, 0.1965, 0.2579, 0.007896, 0.2964, 0.05391, 0.07595, 0.2425, 0.5474, 0.9896, 0.332, 0.7986, 0.3719, 0.7529, 0.588, 0.9406, 0.5404, 0.998, 0.3251, 0.8064, 0.332, 0.7986, 0.5474, 0.9896, 0.03093, 0.1886, 0.2514, 0.0, 0.2579, 0.007896, 0.03752, 0.1965, 0.03093, 0.1886, 0.03752, 0.1965, 0.01022, 0.2498, 0.0, 0.2486, 0.6798, 0.5722, 0.6771, 0.5721, 0.6754, 0.5656, 0.678, 0.5657, 0.1037, 0.6187, 0.1139, 0.6197, 0.2342, 0.9942, 0.2241, 0.9933, 0.0, 0.2486, 0.01022, 0.2498, 0.1139, 0.6197, 0.1037, 0.6187, 0.3485, 0.7218, 0.3097, 0.745, 0.4142, 0.3802, 0.4634, 0.3659, 0.4634, 0.3659, 0.4142, 0.3802, 0.5251, 0.006242, 0.5847, 0.0009255, 0.3719, 0.7529, 0.332, 0.7986, 0.3097, 0.745, 0.3485, 0.7218, 0.686, 0.5724, 0.6798, 0.5722, 0.678, 0.5657, 0.6843, 0.5659, 0.6843, 0.5659, 0.678, 0.5657, 0.6678, 0.5279, 0.6741, 0.5281, 0.3822, 0.7395, 0.3766, 0.735, 0.4815, 0.3691, 0.484, 0.3705, 0.6164, 0.4592, 0.6013, 0.4579, 0.6042, 0.2262, 0.6192, 0.2293, 0.6192, 0.2293, 0.6042, 0.2262, 0.6534, 0.0002699, 0.6597, 0.0009167, 0.6741, 0.5281, 0.6678, 0.5279, 0.666, 0.5213, 0.6723, 0.5215, 0.6219, 0.5209, 0.6063, 0.5231, 0.6013, 0.4579, 0.6164, 0.4592, 0.6663, 0.3294, 0.6712, 0.3324, 0.666, 0.5213, 0.6634, 0.5212, 0.6774, 0.2933, 0.67, 0.2923, 0.6712, 0.000161, 0.6817, 0.0005465, 0.6669, 0.2919, 0.67, 0.2923, 0.6685, 0.3059, 0.6634, 0.2997, 0.6569, 0.8064, 0.6459, 0.8079, 0.6063, 0.5231, 0.6219, 0.5209, 0.6634, 0.8056, 0.6569, 0.8064, 0.6219, 0.5209, 0.6311, 0.5195, 0.6818, 0.2938, 0.6774, 0.2933, 0.6817, 0.0005465, 0.6879, 0.0007732, 0.6311, 0.5195, 0.6219, 0.5209, 0.6164, 0.4592, 0.6252, 0.4599, 0.6778, 0.5283, 0.6741, 0.5281, 0.6723, 0.5215, 0.676, 0.5217, 0.6281, 0.2311, 0.6192, 0.2293, 0.6597, 0.0009167, 0.6634, 0.001297, 0.6252, 0.4599, 0.6164, 0.4592, 0.6192, 0.2293, 0.6281, 0.2311, 0.688, 0.5661, 0.6843, 0.5659, 0.6741, 0.5281, 0.6778, 0.5283, 0.6897, 0.5726, 0.686, 0.5724, 0.6843, 0.5659, 0.688, 0.5661, 0.3766, 0.735, 0.3631, 0.7241, 0.4755, 0.3655, 0.4815, 0.3691, 0.6712, 0.3324, 0.6829, 0.3397, 0.6723, 0.5215, 0.666, 0.5213, 0.67, 0.2923, 0.6774, 0.2933, 0.6807, 0.3207, 0.6685, 0.3059])
me_cube_003.materials.append(mat_metal)
me_cube_003.use_remesh_fix_poles = True
me_cube_003.use_remesh_preserve_attributes = False
me_cube_003.update()
me_cube_004 = bpy.data.meshes.new('Cube.004')
me_cube_004.from_pydata([(-0.118, 2.342, 1.949), (-0.118, 2.363, 2.005), (-0.1108, 2.693, 1.837), (-0.1108, 2.713, 1.903), (0.118, 2.342, 1.949), (0.118, 2.363, 2.005), (0.1108, 2.693, 1.837), (0.1108, 2.713, 1.903), (-0.06076, 2.842, 1.781), (-0.06076, 2.835, 1.819), (0.06076, 2.842, 1.781), (0.06076, 2.835, 1.819), (-0.118, 2.285, 1.967), (-0.118, 2.308, 1.988), (0.118, 2.285, 1.967), (0.118, 2.308, 1.988), (0.0, 2.693, 1.837), (2.338e-18, 2.723, 1.914), (0.0, 2.342, 1.949), (2.338e-18, 2.373, 2.016), (0.0, 2.842, 1.781), (2.338e-18, 2.845, 1.83), (0.0, 2.285, 1.967), (2.338e-18, 2.318, 1.999), (0.09829, 2.714, 1.905), (0.1047, 2.342, 1.949), (0.0539, 2.836, 1.82), (0.1047, 2.285, 1.967), (0.09829, 2.693, 1.837), (0.1047, 2.364, 2.006), (0.0539, 2.842, 1.781), (0.1047, 2.309, 1.989), (-0.1023, 2.693, 1.837), (-0.109, 2.364, 2.006), (-0.05611, 2.842, 1.781), (-0.109, 2.309, 1.989), (-0.1023, 2.714, 1.904), (-0.109, 2.342, 1.949), (-0.05611, 2.836, 1.82), (-0.109, 2.285, 1.967), (-0.118, 2.358, 1.993), (-0.1108, 2.709, 1.888), (0.1108, 2.709, 1.888), (0.118, 2.358, 1.993), (-0.06076, 2.837, 1.811), (0.06076, 2.837, 1.811), (-0.118, 2.303, 1.983), (0.118, 2.303, 1.983), (1.817e-18, 2.31, 1.992), (1.817e-18, 2.844, 1.819), (0.1047, 2.304, 1.984), (0.0539, 2.838, 1.812), (-0.05611, 2.837, 1.811), (-0.109, 2.303, 1.984), (-0.1108, 2.697, 1.848), (0.1108, 2.697, 1.848), (0.118, 2.346, 1.958), (-0.06076, 2.841, 1.787), (0.06076, 2.841, 1.787), (0.118, 2.289, 1.971), (3.843e-19, 2.291, 1.972), (3.843e-19, 2.843, 1.789), (0.1047, 2.289, 1.971), (0.0539, 2.841, 1.788), (-0.05611, 2.841, 1.788), (-0.109, 2.289, 1.971), (-0.118, 2.346, 1.958), (-0.118, 2.289, 1.971)], [], [(40, 1, 3, 41), (24, 7, 11, 26), (42, 7, 5, 43), (25, 4, 14, 27), (28, 6, 4, 25), (36, 3, 1, 33), (51, 26, 11, 45), (41, 3, 9, 44), (55, 6, 10, 58), (32, 2, 8, 34), (53, 35, 13, 46), (33, 1, 13, 35), (43, 5, 15, 47), (66, 0, 12, 67), (29, 19, 23, 31), (50, 31, 23, 48), (28, 16, 20, 30), (52, 38, 21, 49), (24, 17, 19, 29), (32, 16, 18, 37), (37, 18, 22, 39), (36, 17, 21, 38), (7, 24, 29, 5), (6, 28, 30, 10), (47, 15, 31, 50), (5, 29, 31, 15), (49, 21, 26, 51), (16, 28, 25, 18), (18, 25, 27, 22), (17, 24, 26, 21), (3, 36, 38, 9), (0, 37, 39, 12), (2, 32, 37, 0), (44, 9, 38, 52), (19, 33, 35, 23), (48, 23, 35, 53), (16, 32, 34, 20), (17, 36, 33, 19), (60, 48, 53, 65), (57, 44, 52, 64), (61, 49, 51, 63), (59, 47, 50, 62), (64, 52, 49, 61), (62, 50, 48, 60), (1, 40, 46, 13), (56, 43, 47, 59), (65, 53, 46, 67), (7, 42, 45, 11), (54, 41, 44, 57), (63, 51, 45, 58), (55, 42, 43, 56), (66, 40, 41, 54), (0, 66, 54, 2), (6, 55, 56, 4), (30, 63, 58, 10), (2, 54, 57, 8), (39, 65, 67, 12), (4, 56, 59, 14), (27, 62, 60, 22), (34, 64, 61, 20), (14, 59, 62, 27), (20, 61, 63, 30), (8, 57, 64, 34), (22, 60, 65, 39), (40, 66, 67, 46), (42, 55, 58, 45)])
me_cube_004.polygons.foreach_set('use_smooth', [True] * 66)
_uv = me_cube_004.uv_layers.new(name='UVMap')
_uv.uv.foreach_set('vector', [0.6939, 0.7357, 0.6754, 0.7351, 0.6564, 0.2307, 0.6779, 0.23, 0.3556, 0.2359, 0.3382, 0.2365, 0.4078, 0.03285, 0.4174, 0.03224, 0.7809, 0.5902, 0.7594, 0.5895, 0.7784, 0.08518, 0.7969, 0.08456, 0.3097, 0.7336, 0.3282, 0.7336, 0.3282, 0.8165, 0.3097, 0.8165, 0.3007, 0.2212, 0.3181, 0.2212, 0.3282, 0.7336, 0.3097, 0.7336, 0.6345, 0.2361, 0.6463, 0.2365, 0.6564, 0.7353, 0.6438, 0.7349, 0.4174, 0.02505, 0.4174, 0.03224, 0.4078, 0.03285, 0.4078, 0.02553, 0.6779, 0.23, 0.6564, 0.2307, 0.7125, 0.02636, 0.7229, 0.02048, 0.84, 0.592, 0.8558, 0.5925, 0.8624, 0.8203, 0.8547, 0.8159, 0.02185, 0.2212, 0.01005, 0.2212, 0.07963, 0.0, 0.0861, 0.0, 0.9658, 0.01257, 0.956, 0.01257, 0.9575, 3.278e-07, 0.967, 3.129e-07, 0.8804, 0.01257, 0.8819, 0.0, 0.9575, 3.278e-07, 0.956, 0.01257, 0.7969, 0.08456, 0.7784, 0.08518, 0.825, 0.02047, 0.8334, 0.0159, 0.7447, 0.7374, 0.7583, 0.7379, 0.7594, 0.8203, 0.7533, 0.8169, 0.8797, 0.3097, 0.8624, 0.1641, 0.938, 0.1641, 0.9553, 0.3097, 0.9653, 0.3097, 0.9553, 0.3097, 0.938, 0.1641, 0.9518, 0.1641, 0.3007, 0.2212, 0.1641, 0.2212, 0.1641, 0.0, 0.239, 0.0, 0.5703, 0.0252, 0.5703, 0.03243, 0.4923, 0.02739, 0.4923, 0.02129, 0.3556, 0.2359, 0.4923, 0.2311, 0.4923, 0.7299, 0.3467, 0.7347, 0.02185, 0.2212, 0.1641, 0.2212, 0.1641, 0.7336, 0.01257, 0.7336, 0.01257, 0.7336, 0.1641, 0.7336, 0.1641, 0.8165, 0.01257, 0.8165, 0.6345, 0.2361, 0.4923, 0.2311, 0.4923, 0.02739, 0.5703, 0.03243, 0.3382, 0.2365, 0.3556, 0.2359, 0.3467, 0.7347, 0.3282, 0.7353, 0.3181, 0.2212, 0.3007, 0.2212, 0.239, 0.0, 0.2486, 0.0, 0.967, 0.3282, 0.9575, 0.3282, 0.9553, 0.3097, 0.9653, 0.3097, 0.8819, 0.3282, 0.8797, 0.3097, 0.9553, 0.3097, 0.9575, 0.3282, 0.4923, 0.02129, 0.4923, 0.02739, 0.4174, 0.03224, 0.4174, 0.02505, 0.1641, 0.2212, 0.3007, 0.2212, 0.3097, 0.7336, 0.1641, 0.7336, 0.1641, 0.7336, 0.3097, 0.7336, 0.3097, 0.8165, 0.1641, 0.8165, 0.4923, 0.2311, 0.3556, 0.2359, 0.4174, 0.03224, 0.4923, 0.02739, 0.6463, 0.2365, 0.6345, 0.2361, 0.5703, 0.03243, 0.5768, 0.03285, 7.451e-09, 0.7336, 0.01257, 0.7336, 0.01257, 0.8165, 0.0, 0.8165, 0.01005, 0.2212, 0.02185, 0.2212, 0.01257, 0.7336, 7.451e-09, 0.7336, 0.5768, 0.02553, 0.5768, 0.03285, 0.5703, 0.03243, 0.5703, 0.0252, 0.8624, 0.1641, 0.8804, 0.01257, 0.956, 0.01257, 0.938, 0.1641, 0.9518, 0.1641, 0.938, 0.1641, 0.956, 0.01257, 0.9658, 0.01257, 0.1641, 0.2212, 0.02185, 0.2212, 0.0861, 0.0, 0.1641, 0.0, 0.4923, 0.2311, 0.6345, 0.2361, 0.6438, 0.7349, 0.4923, 0.7299, 0.9898, 0.1641, 0.9518, 0.1641, 0.9658, 0.01257, 0.9928, 0.01257, 0.5768, 0.0054, 0.5768, 0.02553, 0.5703, 0.0252, 0.5703, 0.005332, 0.4923, 0.004503, 0.4923, 0.02129, 0.4174, 0.02505, 0.4174, 0.005299, 0.993, 0.3282, 0.967, 0.3282, 0.9653, 0.3097, 0.9926, 0.3097, 0.5703, 0.005332, 0.5703, 0.0252, 0.4923, 0.02129, 0.4923, 0.004503, 0.9926, 0.3097, 0.9653, 0.3097, 0.9518, 0.1641, 0.9898, 0.1641, 0.6754, 0.7351, 0.6939, 0.7357, 0.7304, 0.8044, 0.722, 0.7998, 0.8477, 0.08285, 0.7969, 0.08456, 0.8334, 0.0159, 0.8563, 0.003364, 0.9928, 0.01257, 0.9658, 0.01257, 0.967, 3.129e-07, 0.993, 2.608e-07, 0.7594, 0.5895, 0.7809, 0.5902, 0.8259, 0.7998, 0.8155, 0.7939, 0.737, 0.2282, 0.6779, 0.23, 0.7229, 0.02048, 0.7517, 0.004333, 0.4174, 0.005299, 0.4174, 0.02505, 0.4078, 0.02553, 0.4078, 0.0054, 0.84, 0.592, 0.7809, 0.5902, 0.7969, 0.08456, 0.8477, 0.08285, 0.7447, 0.7374, 0.6939, 0.7357, 0.6779, 0.23, 0.737, 0.2282, 0.7583, 0.7379, 0.7447, 0.7374, 0.737, 0.2282, 0.7528, 0.2277, 0.8558, 0.5925, 0.84, 0.592, 0.8477, 0.08285, 0.8613, 0.08239, 0.4174, 0.0, 0.4174, 0.005299, 0.4078, 0.0054, 0.4078, 0.0, 0.7528, 0.2277, 0.737, 0.2282, 0.7517, 0.004333, 0.7594, 0.0, 1.0, 0.01257, 0.9928, 0.01257, 0.993, 2.608e-07, 1.0, 2.459e-07, 0.8613, 0.08239, 0.8477, 0.08285, 0.8563, 0.003364, 0.8624, 0.0, 1.0, 0.3097, 0.9926, 0.3097, 0.9898, 0.1641, 1.0, 0.1641, 0.5703, 3.576e-07, 0.5703, 0.005332, 0.4923, 0.004503, 0.4923, 1.192e-07, 1.0, 0.3282, 0.993, 0.3282, 0.9926, 0.3097, 1.0, 0.3097, 0.4923, 1.192e-07, 0.4923, 0.004503, 0.4174, 0.005299, 0.4174, 0.0, 0.5768, 3.576e-07, 0.5768, 0.0054, 0.5703, 0.005332, 0.5703, 3.576e-07, 1.0, 0.1641, 0.9898, 0.1641, 0.9928, 0.01257, 1.0, 0.01257, 0.6939, 0.7357, 0.7447, 0.7374, 0.7533, 0.8169, 0.7304, 0.8044, 0.7809, 0.5902, 0.84, 0.592, 0.8547, 0.8159, 0.8259, 0.7998])
me_cube_004.materials.append(mat_metal)
me_cube_004.use_remesh_fix_poles = True
me_cube_004.use_remesh_preserve_attributes = False
me_cube_004.update()
me_cube_005 = bpy.data.meshes.new('Cube.005')
me_cube_005.from_pydata([(0.206, 3.114, 1.342), (0.2187, 3.151, 1.567), (0.758, 2.99, 1.342), (0.7707, 3.027, 1.567), (0.6278, 3.019, 1.342), (0.3362, 3.085, 1.342), (0.3489, 3.122, 1.567), (0.6405, 3.056, 1.567), (0.1877, 3.06, 1.351), (0.2004, 3.097, 1.577), (0.7397, 2.936, 1.351), (0.7524, 2.973, 1.577), (0.6222, 3.003, 1.577), (0.3307, 3.068, 1.577), (0.318, 3.031, 1.351), (0.6095, 2.965, 1.351)], [], [(8, 9, 1, 0), (4, 7, 3, 2), (0, 1, 6, 5), (5, 6, 7, 4), (5, 4, 15, 14), (0, 5, 14, 8), (7, 6, 13, 12), (3, 7, 12, 11), (6, 1, 9, 13), (4, 2, 10, 15), (2, 3, 11, 10)])
_uv = me_cube_005.uv_layers.new(name='UVMap')
_uv.uv.foreach_set('vector', [0.375, 0.125, 0.625, 0.125, 0.625, 0.25, 0.375, 0.25, 0.375, 0.4167, 0.625, 0.4167, 0.625, 0.5, 0.375, 0.5, 0.375, 0.25, 0.625, 0.25, 0.625, 0.3333, 0.375, 0.3333, 0.375, 0.3333, 0.625, 0.3333, 0.625, 0.4167, 0.375, 0.4167, 0.2083, 0.5, 0.2917, 0.5, 0.2917, 0.625, 0.2083, 0.625, 0.125, 0.5, 0.2083, 0.5, 0.2083, 0.625, 0.125, 0.625, 0.7083, 0.5, 0.7917, 0.5, 0.7917, 0.625, 0.7083, 0.625, 0.625, 0.5, 0.7083, 0.5, 0.7083, 0.625, 0.625, 0.625, 0.7917, 0.5, 0.875, 0.5, 0.875, 0.625, 0.7917, 0.625, 0.2917, 0.5, 0.375, 0.5, 0.375, 0.625, 0.2917, 0.625, 0.375, 0.5, 0.625, 0.5, 0.625, 0.625, 0.375, 0.625])
me_cube_005.materials.append(mat_light)
me_cube_005.use_remesh_fix_poles = True
me_cube_005.use_remesh_preserve_attributes = False
me_cube_005.update()
me_cube_006 = bpy.data.meshes.new('Cube.006')
me_cube_006.from_pydata([(0.2261, -3.08, 1.349), (0.2307, -3.086, 1.578), (0.7613, -2.896, 1.353), (0.7659, -2.902, 1.582), (0.6457, -2.961, 1.352), (0.363, -3.058, 1.35), (0.3676, -3.064, 1.579), (0.6503, -2.967, 1.581), (0.2018, -3.028, 1.35), (0.2064, -3.033, 1.579), (0.737, -2.844, 1.354), (0.7416, -2.85, 1.583), (0.626, -2.914, 1.583), (0.3433, -3.011, 1.58), (0.3387, -3.006, 1.351), (0.6214, -2.909, 1.353), (0.502, -3.015, 1.351), (0.5065, -3.021, 1.58), (0.4777, -2.963, 1.352), (0.4822, -2.968, 1.581)], [], [(8, 0, 1, 9), (4, 2, 3, 7), (0, 5, 6, 1), (16, 4, 7, 17), (16, 18, 15, 4), (0, 8, 14, 5), (17, 19, 13, 6), (3, 11, 12, 7), (6, 13, 9, 1), (4, 15, 10, 2), (2, 10, 11, 3), (7, 12, 19, 17), (5, 14, 18, 16), (5, 16, 17, 6)])
_uv = me_cube_006.uv_layers.new(name='UVMap')
_uv.uv.foreach_set('vector', [0.375, 0.125, 0.375, 0.25, 0.625, 0.25, 0.625, 0.125, 0.375, 0.4167, 0.375, 0.5, 0.625, 0.5, 0.625, 0.4167, 0.375, 0.25, 0.375, 0.3333, 0.625, 0.3333, 0.625, 0.25, 0.375, 0.375, 0.375, 0.4167, 0.625, 0.4167, 0.625, 0.375, 0.25, 0.5, 0.25, 0.625, 0.2917, 0.625, 0.2917, 0.5, 0.125, 0.5, 0.125, 0.625, 0.2083, 0.625, 0.2083, 0.5, 0.75, 0.5, 0.75, 0.625, 0.7917, 0.625, 0.7917, 0.5, 0.625, 0.5, 0.625, 0.625, 0.7083, 0.625, 0.7083, 0.5, 0.7917, 0.5, 0.7917, 0.625, 0.875, 0.625, 0.875, 0.5, 0.2917, 0.5, 0.2917, 0.625, 0.375, 0.625, 0.375, 0.5, 0.375, 0.5, 0.375, 0.625, 0.625, 0.625, 0.625, 0.5, 0.7083, 0.5, 0.7083, 0.625, 0.75, 0.625, 0.75, 0.5, 0.2083, 0.5, 0.2083, 0.625, 0.25, 0.625, 0.25, 0.5, 0.375, 0.3333, 0.375, 0.375, 0.625, 0.375, 0.625, 0.3333])
me_cube_006.materials.append(mat_redlight)
me_cube_006.use_remesh_fix_poles = True
me_cube_006.use_remesh_preserve_attributes = False
me_cube_006.update()
me_cube_008 = bpy.data.meshes.new('Cube.008')
me_cube_008.from_pydata([(-1.0, -1.793, 0.7863), (-1.0, -1.793, 2.786), (-1.0, 0.2066, 0.7863), (-1.0, 0.2066, 2.786), (1.0, -1.793, 0.7863), (1.0, -1.793, 2.786), (1.0, 0.2066, 0.7863), (1.0, 0.2066, 2.786), (-1.0, -1.793, 1.044), (-1.0, 0.2066, 1.044), (1.0, 0.2066, 1.044), (1.0, -1.793, 1.044), (0.791, 0.2066, 0.7863), (-0.791, 0.2066, 0.7863), (-0.791, 0.2066, 2.786), (0.791, 0.2066, 2.786), (-0.791, -1.793, 0.7863), (0.791, -1.793, 0.7863), (0.791, -1.793, 2.786), (-0.791, -1.793, 2.786), (-0.4762, -2.25, 2.786), (-0.4762, -2.25, 1.044), (-0.8688, -2.053, 1.044), (-0.8688, -2.053, 2.786), (0.8688, -2.053, 1.044), (0.8688, -2.053, 0.7863), (0.6872, -2.053, 0.7863), (-0.6872, -2.053, 2.786), (-0.8688, -2.053, 0.7863), (0.8688, -2.053, 2.786), (-0.6872, -2.053, 0.7863), (0.6872, -2.053, 2.786), (0.4762, -2.25, 1.044), (0.4762, -2.25, 0.7863), (0.3766, -2.25, 0.7863), (-0.3766, -2.25, 2.786), (-0.4762, -2.25, 0.7863), (0.4762, -2.25, 2.786), (-0.3766, -2.25, 1.044), (-0.3766, -2.25, 0.7863), (0.3766, -2.25, 2.786), (0.3766, -2.25, 1.044), (-1.0, -1.793, 2.128), (-1.0, 0.2066, 2.128), (1.0, 0.2066, 2.128), (1.0, -1.793, 2.128), (-0.791, 0.2066, 2.128), (0.791, 0.2066, 2.128), (-0.8688, -2.053, 2.128), (0.8688, -2.053, 2.128), (-0.4762, -2.25, 2.128), (0.4762, -2.25, 2.128), (0.3766, -2.25, 2.128), (-0.3766, -2.25, 2.128), (-1.0, 2.411, 1.044), (-1.0, 2.411, 0.7863), (-0.791, 2.411, 0.7863), (1.0, 2.411, 1.044), (1.0, 2.411, 0.7863), (-1.0, 2.411, 1.685), (1.0, 2.411, 1.685), (0.791, 2.411, 1.044), (0.791, 2.411, 0.7863), (-0.791, 2.411, 1.044), (-0.791, 2.411, 1.685), (0.791, 2.411, 1.685)], [], [(42, 1, 3, 43), (47, 15, 7, 44), (44, 7, 5, 45), (5, 18, 31, 29), (12, 6, 4, 17), (14, 3, 1, 19), (8, 0, 28, 22), (6, 10, 11, 4), (43, 46, 64, 59), (0, 8, 9, 2), (6, 12, 62, 58), (2, 9, 54, 55), (45, 5, 29, 49), (16, 17, 26, 30), (7, 15, 18, 5), (15, 14, 19, 18), (2, 13, 16, 0), (13, 12, 17, 16), (42, 8, 22, 48), (19, 1, 23, 27), (43, 3, 14, 46), (46, 14, 15, 47), (29, 31, 40, 37), (26, 25, 33, 34), (49, 29, 37, 51), (30, 26, 34, 39), (25, 24, 32, 33), (22, 28, 36, 21), (4, 11, 24, 25), (18, 19, 27, 31), (17, 4, 25, 26), (0, 16, 30, 28), (53, 35, 20, 50), (39, 38, 21, 36), (33, 32, 41, 34), (34, 41, 38, 39), (51, 37, 40, 52), (52, 40, 35, 53), (27, 23, 20, 35), (31, 27, 35, 40), (48, 22, 21, 50), (28, 30, 39, 36), (23, 48, 50, 20), (41, 52, 53, 38), (32, 51, 52, 41), (38, 53, 50, 21), (24, 49, 51, 32), (9, 43, 59, 54), (10, 6, 58, 57), (1, 42, 48, 23), (11, 45, 49, 24), (10, 44, 45, 11), (46, 47, 65, 64), (8, 42, 43, 9), (62, 61, 57, 58), (55, 54, 63, 56), (56, 63, 61, 62), (63, 64, 65, 61), (54, 59, 64, 63), (61, 65, 60, 57), (44, 10, 57, 60), (47, 44, 60, 65), (13, 2, 55, 56), (12, 13, 56, 62)])
_uv = me_cube_008.uv_layers.new(name='UVMap')
_uv.uv.foreach_set('vector', [0.5428, 0.0, 0.625, 0.0, 0.625, 0.25, 0.5428, 0.25, 0.5428, 0.4167, 0.625, 0.4167, 0.625, 0.5, 0.5428, 0.5, 0.5428, 0.5, 0.625, 0.5, 0.625, 0.75, 0.5428, 0.75, 0.625, 0.75, 0.7083, 0.75, 0.7083, 0.75, 0.625, 0.75, 0.2917, 0.5, 0.375, 0.5, 0.375, 0.75, 0.2917, 0.75, 0.7917, 0.5, 0.875, 0.5, 0.875, 0.75, 0.7917, 0.75, 0.4072, 0.0, 0.375, 0.0, 0.375, 0.0, 0.4072, 0.0, 0.375, 0.5, 0.4072, 0.5, 0.4072, 0.75, 0.375, 0.75, 0.5428, 0.25, 0.5428, 0.3333, 0.5428, 0.3333, 0.5428, 0.25, 0.375, 0.0, 0.4072, 0.0, 0.4072, 0.25, 0.375, 0.25, 0.375, 0.5, 0.2917, 0.5, 0.2917, 0.5, 0.375, 0.5, 0.375, 0.25, 0.4072, 0.25, 0.4072, 0.25, 0.375, 0.25, 0.5428, 0.75, 0.625, 0.75, 0.625, 0.75, 0.5428, 0.75, 0.2083, 0.75, 0.2917, 0.75, 0.2917, 0.75, 0.2083, 0.75, 0.625, 0.5, 0.7083, 0.5, 0.7083, 0.75, 0.625, 0.75, 0.7083, 0.5, 0.7917, 0.5, 0.7917, 0.75, 0.7083, 0.75, 0.125, 0.5, 0.2083, 0.5, 0.2083, 0.75, 0.125, 0.75, 0.2083, 0.5, 0.2917, 0.5, 0.2917, 0.75, 0.2083, 0.75, 0.5428, 0.0, 0.4072, 0.0, 0.4072, 0.0, 0.5428, 0.0, 0.7917, 0.75, 0.875, 0.75, 0.875, 0.75, 0.7917, 0.75, 0.5428, 0.25, 0.625, 0.25, 0.625, 0.3333, 0.5428, 0.3333, 0.5428, 0.3333, 0.625, 0.3333, 0.625, 0.4167, 0.5428, 0.4167, 0.625, 0.75, 0.7083, 0.75, 0.7083, 0.75, 0.625, 0.75, 0.2917, 0.75, 0.375, 0.75, 0.375, 0.75, 0.2917, 0.75, 0.5428, 0.75, 0.625, 0.75, 0.625, 0.75, 0.5428, 0.75, 0.2083, 0.75, 0.2917, 0.75, 0.2917, 0.75, 0.2083, 0.75, 0.375, 0.75, 0.4072, 0.75, 0.4072, 0.75, 0.375, 0.75, 0.4072, 0.0, 0.375, 0.0, 0.375, 0.0, 0.4072, 0.0, 0.375, 0.75, 0.4072, 0.75, 0.4072, 0.75, 0.375, 0.75, 0.7083, 0.75, 0.7917, 0.75, 0.7917, 0.75, 0.7083, 0.75, 0.2917, 0.75, 0.375, 0.75, 0.375, 0.75, 0.2917, 0.75, 0.125, 0.75, 0.2083, 0.75, 0.2083, 0.75, 0.125, 0.75, 0.5428, 0.9167, 0.625, 0.9167, 0.625, 1.0, 0.5428, 1.0, 0.375, 0.9167, 0.4072, 0.9167, 0.4072, 1.0, 0.375, 1.0, 0.375, 0.75, 0.4072, 0.75, 0.4072, 0.8333, 0.375, 0.8333, 0.375, 0.8333, 0.4072, 0.8333, 0.4072, 0.9167, 0.375, 0.9167, 0.5428, 0.75, 0.625, 0.75, 0.625, 0.8333, 0.5428, 0.8333, 0.5428, 0.8333, 0.625, 0.8333, 0.625, 0.9167, 0.5428, 0.9167, 0.7917, 0.75, 0.875, 0.75, 0.875, 0.75, 0.7917, 0.75, 0.7083, 0.75, 0.7917, 0.75, 0.7917, 0.75, 0.7083, 0.75, 0.5428, 0.0, 0.4072, 0.0, 0.4072, 0.0, 0.5428, 0.0, 0.125, 0.75, 0.2083, 0.75, 0.2083, 0.75, 0.125, 0.75, 0.625, 0.0, 0.5428, 0.0, 0.5428, 0.0, 0.625, 0.0, 0.4072, 0.8333, 0.5428, 0.8333, 0.5428, 0.9167, 0.4072, 0.9167, 0.4072, 0.75, 0.5428, 0.75, 0.5428, 0.8333, 0.4072, 0.8333, 0.4072, 0.9167, 0.5428, 0.9167, 0.5428, 1.0, 0.4072, 1.0, 0.4072, 0.75, 0.5428, 0.75, 0.5428, 0.75, 0.4072, 0.75, 0.4072, 0.25, 0.5428, 0.25, 0.5428, 0.25, 0.4072, 0.25, 0.4072, 0.5, 0.375, 0.5, 0.375, 0.5, 0.4072, 0.5, 0.625, 0.0, 0.5428, 0.0, 0.5428, 0.0, 0.625, 0.0, 0.4072, 0.75, 0.5428, 0.75, 0.5428, 0.75, 0.4072, 0.75, 0.4072, 0.5, 0.5428, 0.5, 0.5428, 0.75, 0.4072, 0.75, 0.5428, 0.3333, 0.5428, 0.4167, 0.5428, 0.4167, 0.5428, 0.3333, 0.4072, 0.0, 0.5428, 0.0, 0.5428, 0.25, 0.4072, 0.25, 0.375, 0.4167, 0.4072, 0.4167, 0.4072, 0.5, 0.375, 0.5, 0.375, 0.25, 0.4072, 0.25, 0.4072, 0.3333, 0.375, 0.3333, 0.375, 0.3333, 0.4072, 0.3333, 0.4072, 0.4167, 0.375, 0.4167, 0.4072, 0.3333, 0.5428, 0.3333, 0.5428, 0.4167, 0.4072, 0.4167, 0.4072, 0.25, 0.5428, 0.25, 0.5428, 0.3333, 0.4072, 0.3333, 0.4072, 0.4167, 0.5428, 0.4167, 0.5428, 0.5, 0.4072, 0.5, 0.5428, 0.5, 0.4072, 0.5, 0.4072, 0.5, 0.5428, 0.5, 0.5428, 0.4167, 0.5428, 0.5, 0.5428, 0.5, 0.5428, 0.4167, 0.2083, 0.5, 0.125, 0.5, 0.125, 0.5, 0.2083, 0.5, 0.2917, 0.5, 0.2083, 0.5, 0.2083, 0.5, 0.2917, 0.5])
me_cube_008.use_remesh_fix_poles = True
me_cube_008.use_remesh_preserve_attributes = False
me_cube_008.update()
me_plane = bpy.data.meshes.new('Plane')
me_plane.from_pydata([(-19.67, -33.66, 0.0), (19.67, -33.66, 0.0), (-19.67, 33.66, 0.0), (19.67, 33.66, 0.0)], [], [(0, 1, 3, 2)])
_uv = me_plane.uv_layers.new(name='UVMap')
_uv.uv.foreach_set('vector', [4.5, 4.5, -3.5, 4.5, -3.5, -3.5, 4.5, -3.5])
me_plane.materials.append(mat_wood)
me_plane.use_remesh_fix_poles = True
me_plane.use_remesh_preserve_attributes = False
me_plane.update()

# ---- curves / text
cu_beziercurve = bpy.data.curves.new('BezierCurve', 'CURVE')
cu_beziercurve.dimensions = '3D'
_sp = cu_beziercurve.splines.new('BEZIER'); _sp.bezier_points.add(6)
_sp.bezier_points.foreach_set('co', [0.008912, -2.463, 1.996, 1.002, -2.147, 2.061, 1.195, -1.22, 1.572, 1.188, 0.1019, 1.524, 1.203, 0.408, 2.221, 0.9562, 0.5047, 2.389, 0.007407, 0.4725, 2.34])
_sp.bezier_points.foreach_set('handle_left', [-0.5552, -2.46, 2.019, 0.8823, -2.355, 2.128, 1.171, -1.535, 1.629, 1.195, -0.681, 1.461, 1.246, 0.3004, 1.96, 1.087, 0.5129, 2.392, 0.5006, 0.4758, 2.34])
_sp.bezier_points.foreach_set('handle_right', [0.4234, -2.465, 1.979, 1.16, -1.874, 1.972, 1.219, -0.8978, 1.513, 1.186, 0.3807, 1.546, 1.182, 0.4609, 2.349, 0.4051, 0.4701, 2.375, -0.5797, 0.4685, 2.339])
for _p, _l, _r in zip(_sp.bezier_points, ['ALIGNED', 'ALIGNED', 'ALIGNED', 'ALIGNED', 'ALIGNED', 'ALIGNED', 'ALIGNED'], ['ALIGNED', 'ALIGNED', 'ALIGNED', 'ALIGNED', 'ALIGNED', 'ALIGNED', 'ALIGNED']): _p.handle_left_type = _l; _p.handle_right_type = _r
_sp.order_u = 0
_sp.order_v = 0
cu_beziercurve.materials.append(mat_rubber)
cu_beziercurve.use_path = True
cu_beziercurve.bevel_depth = 0.05
cu_beziercurve.fill_mode = 'FULL'

# ---- objects
ob_bumper = bpy.data.objects.new('Bumper', me_cube)
ob_cart = bpy.data.objects.new('Cart', me_cube_001)
ob_front_decal = bpy.data.objects.new('Front Decal', me_cube_002)
ob_front_decal_002 = bpy.data.objects.new('Front Decal.002', me_cube_003)
ob_front_decal_001 = bpy.data.objects.new('Front Decal.001', me_cube_004)
ob_head_lights = bpy.data.objects.new('Head Lights', me_cube_005)
ob_tail_lights = bpy.data.objects.new('Tail Lights', me_cube_006)
ob_tubing = bpy.data.objects.new('Tubing', cu_beziercurve)
ob_inside = bpy.data.objects.new('Inside', me_cube_008)
ob_floor = bpy.data.objects.new('Floor', me_plane)
ob_point = bpy.data.objects.new('Point', light_point)

# ---- transforms, parenting, visibility, modifiers, constraints
ob_bumper.location = (0.0, 0.0, 0.431)
_m = ob_bumper.modifiers.new('Subdivision', 'SUBSURF')
_m.levels = 3
ob_cart.location = (0.0, 0.0, 0.4083)
_m = ob_cart.modifiers.new('Mirror', 'MIRROR')
_m.merge_threshold = 0.01
_m = ob_cart.modifiers.new('Subdivision', 'SUBSURF')
_m.uv_smooth = 'SMOOTH_ALL'
_m.levels = 3
_m = ob_cart.modifiers.new('Boolean', 'BOOLEAN')
_m.object = ob_inside
ob_front_decal.location = (0.0, 0.0, 0.0)
_m = ob_front_decal.modifiers.new('Mirror', 'MIRROR')
ob_front_decal_002.location = (2.118e-17, -0.2248, 0.09537)
_m = ob_front_decal_002.modifiers.new('Mirror', 'MIRROR')
ob_front_decal_001.location = (0.0, 0.0, 0.0)
ob_head_lights.location = (-4.713e-18, -0.009097, -0.02123)
_m = ob_head_lights.modifiers.new('Mirror', 'MIRROR')
_m = ob_head_lights.modifiers.new('Subdivision', 'SUBSURF')
ob_tail_lights.location = (-4.713e-18, -0.009097, -0.02123)
_m = ob_tail_lights.modifiers.new('Mirror', 'MIRROR')
_m = ob_tail_lights.modifiers.new('Subdivision', 'SUBSURF')
ob_tubing.location = (0.0, 0.0, 0.0)
_m = ob_tubing.modifiers.new('Mirror', 'MIRROR')
_m.merge_threshold = 0.22
ob_inside.location = (0.0, 0.0, 0.0)
ob_inside.hide_render = True
_m = ob_inside.modifiers.new('Subdivision', 'SUBSURF')
_m.levels = 3
ob_floor.location = (0.0, 0.0, 0.0)
ob_point.location = (2.943, 7.599, 0.4868)

# ---- collection membership
col_collection.objects.link(ob_bumper)
col_collection.objects.link(ob_cart)
col_collection.objects.link(ob_front_decal)
col_collection.objects.link(ob_front_decal_002)
col_collection.objects.link(ob_front_decal_001)
col_collection.objects.link(ob_head_lights)
col_collection.objects.link(ob_tail_lights)
col_collection.objects.link(ob_tubing)
col_collection.objects.link(ob_inside)
col_collection.objects.link(ob_floor)
col_collection.objects.link(ob_point)

# ---- scene / render settings (as saved in the file)
scene.frame_start = 1; scene.frame_end = 250; scene.frame_set(1)
scene.render.engine = 'BLENDER_EEVEE_NEXT'
scene.cycles.feature_set = 'EXPERIMENTAL'
scene.cycles.use_denoising = False
scene.cycles.samples = 128
scene.cycles.sampling_pattern = 'TABULATED_SOBOL'
scene.cycles.use_adaptive_sampling = False
scene.cycles.use_light_tree = False
scene.view_settings.view_transform = 'Filmic'
bpy.context.view_layer.update()

# ---- added for rendering (the .blend has no active camera): camera
cam_auto = bpy.data.cameras.new('AutoCamera')
cam_auto.lens = 50.0
cam_auto.sensor_width = 36.0
cam_auto.clip_end = 1267.19
ob_auto_camera = bpy.data.objects.new('AutoCamera', cam_auto)
scene.collection.objects.link(ob_auto_camera)
ob_auto_camera.location = (72.2046, -86.6455, 59.4581)
ob_auto_camera.rotation_euler = (1.09748, -7.21219e-08, 0.694738)
scene.camera = ob_auto_camera
bpy.context.view_layer.update()
